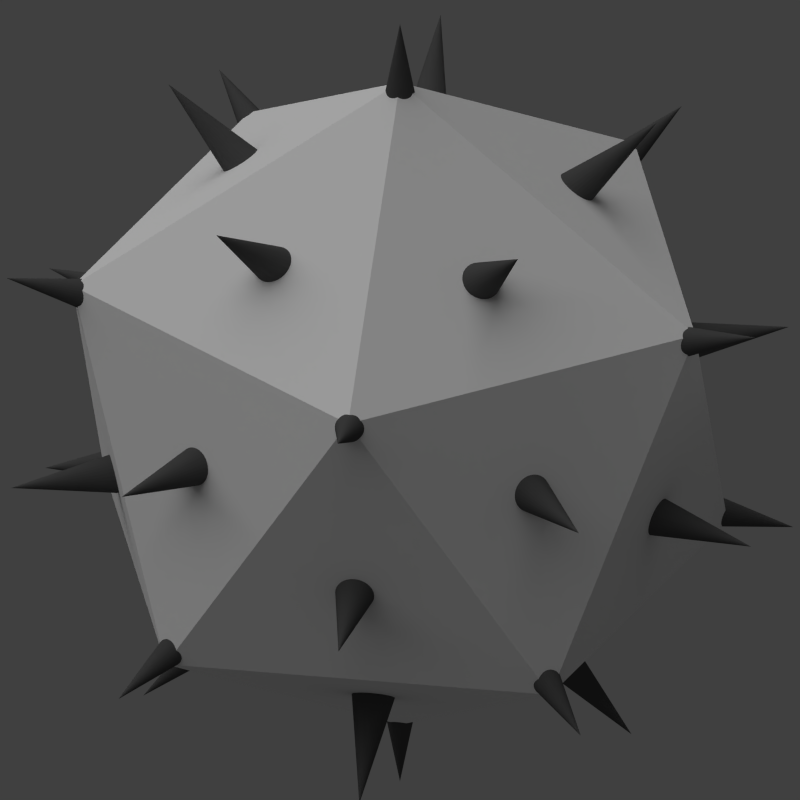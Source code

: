 # Source: Tundra_Generator.blend  (saved by Blender 2.76.0; exported with 4.5.12 LTS)
import bpy
from mathutils import Matrix  # noqa: F401  (used for matrix-valued properties, if any)

bpy.ops.wm.read_factory_settings(use_empty=True)
scene = bpy.context.scene
scene.name = 'Scene'

# ---- collections
col_collection_1 = bpy.data.collections.new('Collection 1'); scene.collection.children.link(col_collection_1)

# ---- materials (node trees are filled in below, after node groups)
mat_material_024 = bpy.data.materials.new('Material.024')
mat_material_024.alpha_threshold = 0.0
mat_material_024.use_transparent_shadow = False
mat_material_024.diffuse_color = (1.0, 1.0, 1.0, 1.0)
mat_material_024.roughness = 0.5
mat_material = bpy.data.materials.new('Material')
mat_material.alpha_threshold = 0.0
mat_material.use_transparent_shadow = False
mat_material.diffuse_color = (0.3514, 0.8, 0.7546, 1.0)
mat_material.roughness = 0.5
mat_material.line_color = (0.0, 0.0, 0.0, 1.0)
mat_material_001 = bpy.data.materials.new('Material.001')
mat_material_001.alpha_threshold = 0.0
mat_material_001.use_transparent_shadow = False
mat_material_001.diffuse_color = (0.09463, 0.09463, 0.09463, 1.0)
mat_material_001.roughness = 0.5
mat_material_002 = bpy.data.materials.new('Material.002')
mat_material_002.alpha_threshold = 0.0
mat_material_002.use_transparent_shadow = False
mat_material_002.diffuse_color = (1.0, 1.0, 1.0, 1.0)
mat_material_002.roughness = 0.5
mat_material_003 = bpy.data.materials.new('Material.003')
mat_material_003.alpha_threshold = 0.0
mat_material_003.use_transparent_shadow = False
mat_material_003.diffuse_color = (0.09463, 0.09463, 0.09463, 1.0)
mat_material_003.roughness = 0.5
mat_material_004 = bpy.data.materials.new('Material.004')
mat_material_004.alpha_threshold = 0.0
mat_material_004.use_transparent_shadow = False
mat_material_004.diffuse_color = (0.09463, 0.09463, 0.09463, 1.0)
mat_material_004.roughness = 0.5
mat_material_005 = bpy.data.materials.new('Material.005')
mat_material_005.alpha_threshold = 0.0
mat_material_005.use_transparent_shadow = False
mat_material_005.diffuse_color = (0.09463, 0.09463, 0.09463, 1.0)
mat_material_005.roughness = 0.5
mat_material_006 = bpy.data.materials.new('Material.006')
mat_material_006.alpha_threshold = 0.0
mat_material_006.use_transparent_shadow = False
mat_material_006.diffuse_color = (0.09463, 0.09463, 0.09463, 1.0)
mat_material_006.roughness = 0.5
mat_material_007 = bpy.data.materials.new('Material.007')
mat_material_007.alpha_threshold = 0.0
mat_material_007.use_transparent_shadow = False
mat_material_007.diffuse_color = (0.09463, 0.09463, 0.09463, 1.0)
mat_material_007.roughness = 0.5
mat_material_008 = bpy.data.materials.new('Material.008')
mat_material_008.alpha_threshold = 0.0
mat_material_008.use_transparent_shadow = False
mat_material_008.diffuse_color = (0.09463, 0.09463, 0.09463, 1.0)
mat_material_008.roughness = 0.5
mat_material_009 = bpy.data.materials.new('Material.009')
mat_material_009.alpha_threshold = 0.0
mat_material_009.use_transparent_shadow = False
mat_material_009.diffuse_color = (0.09463, 0.09463, 0.09463, 1.0)
mat_material_009.roughness = 0.5
mat_material_010 = bpy.data.materials.new('Material.010')
mat_material_010.alpha_threshold = 0.0
mat_material_010.use_transparent_shadow = False
mat_material_010.diffuse_color = (0.09463, 0.09463, 0.09463, 1.0)
mat_material_010.roughness = 0.5
mat_material_011 = bpy.data.materials.new('Material.011')
mat_material_011.alpha_threshold = 0.0
mat_material_011.use_transparent_shadow = False
mat_material_011.diffuse_color = (0.09463, 0.09463, 0.09463, 1.0)
mat_material_011.roughness = 0.5
mat_material_012 = bpy.data.materials.new('Material.012')
mat_material_012.alpha_threshold = 0.0
mat_material_012.use_transparent_shadow = False
mat_material_012.diffuse_color = (0.09463, 0.09463, 0.09463, 1.0)
mat_material_012.roughness = 0.5
mat_material_014 = bpy.data.materials.new('Material.014')
mat_material_014.alpha_threshold = 0.0
mat_material_014.use_transparent_shadow = False
mat_material_014.diffuse_color = (0.09463, 0.09463, 0.09463, 1.0)
mat_material_014.roughness = 0.5
mat_material_015 = bpy.data.materials.new('Material.015')
mat_material_015.alpha_threshold = 0.0
mat_material_015.use_transparent_shadow = False
mat_material_015.diffuse_color = (0.09463, 0.09463, 0.09463, 1.0)
mat_material_015.roughness = 0.5
mat_material_016 = bpy.data.materials.new('Material.016')
mat_material_016.alpha_threshold = 0.0
mat_material_016.use_transparent_shadow = False
mat_material_016.diffuse_color = (0.09463, 0.09463, 0.09463, 1.0)
mat_material_016.roughness = 0.5
mat_material_017 = bpy.data.materials.new('Material.017')
mat_material_017.alpha_threshold = 0.0
mat_material_017.use_transparent_shadow = False
mat_material_017.diffuse_color = (0.09463, 0.09463, 0.09463, 1.0)
mat_material_017.roughness = 0.5
mat_material_018 = bpy.data.materials.new('Material.018')
mat_material_018.alpha_threshold = 0.0
mat_material_018.use_transparent_shadow = False
mat_material_018.diffuse_color = (0.09463, 0.09463, 0.09463, 1.0)
mat_material_018.roughness = 0.5
mat_material_019 = bpy.data.materials.new('Material.019')
mat_material_019.alpha_threshold = 0.0
mat_material_019.use_transparent_shadow = False
mat_material_019.diffuse_color = (0.09463, 0.09463, 0.09463, 1.0)
mat_material_019.roughness = 0.5
mat_material_020 = bpy.data.materials.new('Material.020')
mat_material_020.alpha_threshold = 0.0
mat_material_020.use_transparent_shadow = False
mat_material_020.diffuse_color = (0.09463, 0.09463, 0.09463, 1.0)
mat_material_020.roughness = 0.5
mat_material_021 = bpy.data.materials.new('Material.021')
mat_material_021.alpha_threshold = 0.0
mat_material_021.use_transparent_shadow = False
mat_material_021.diffuse_color = (0.09463, 0.09463, 0.09463, 1.0)
mat_material_021.roughness = 0.5
mat_material_022 = bpy.data.materials.new('Material.022')
mat_material_022.alpha_threshold = 0.0
mat_material_022.use_transparent_shadow = False
mat_material_022.diffuse_color = (0.09463, 0.09463, 0.09463, 1.0)
mat_material_022.roughness = 0.5
mat_material_023 = bpy.data.materials.new('Material.023')
mat_material_023.alpha_threshold = 0.0
mat_material_023.use_transparent_shadow = False
mat_material_023.diffuse_color = (0.09463, 0.09463, 0.09463, 1.0)
mat_material_023.roughness = 0.5

# ---- material node trees

# ---- world
world_world = bpy.data.worlds.new('World'); scene.world = world_world
world_world.color = (0.05088, 0.05088, 0.05088)
world_world.use_sun_shadow = False
world_world.sun_shadow_jitter_overblur = 0.0
world_world.cycles.sampling_method = 'MANUAL'
world_world.cycles.sample_map_resolution = 256

# ---- cameras
cam_camera = bpy.data.cameras.new('Camera')
cam_camera.type = 'ORTHO'
cam_camera.clip_end = 100.0
cam_camera.lens = 35.0
cam_camera.sensor_width = 32.0
cam_camera.sensor_height = 18.0
cam_camera.ortho_scale = 7.0
cam_camera.dof.focus_distance = 0.0
cam_camera.dof.aperture_fstop = 128.0

# ---- lights
light_sun = bpy.data.lights.new('Sun', 'SUN')
light_sun.transmission_factor = 0.0
light_sun.angle = 1.571
light_sun.energy = 1.0
light_sun.shadow_buffer_clip_start = 0.5
light_sun.shadow_soft_size = 1.0
light_sun.shadow_cascade_max_distance = 1000.0
light_sun.cycles.use_multiple_importance_sampling = False
light_lamp = bpy.data.lights.new('Lamp', 'POINT')
light_lamp.transmission_factor = 0.0
light_lamp.cutoff_distance = 30.0
light_lamp.energy = 2.0
light_lamp.shadow_buffer_clip_start = 1.001
light_lamp.shadow_soft_size = 1.0
light_lamp.shadow_maximum_resolution = 0.006
light_lamp.use_absolute_resolution = True
light_lamp.cycles.use_multiple_importance_sampling = False

# ---- meshes
me_icosphere_004 = bpy.data.meshes.new('Icosphere.004')
me_icosphere_004.from_pydata([(0.0, 0.0, -1.0), (0.7236, -0.5257, -0.4472), (-0.2764, -0.8506, -0.4472), (-0.8944, 0.0, -0.4472), (-0.2764, 0.8506, -0.4472), (0.7236, 0.5257, -0.4472), (0.2764, -0.8506, 0.4472), (-0.7236, -0.5257, 0.4472), (-0.7236, 0.5257, 0.4472), (0.2764, 0.8506, 0.4472), (0.8944, 0.0, 0.4472), (0.0, 0.0, 1.0)], [], [(0, 1, 2), (1, 0, 5), (0, 2, 3), (0, 3, 4), (0, 4, 5), (1, 5, 10), (2, 1, 6), (3, 2, 7), (4, 3, 8), (5, 4, 9), (1, 10, 6), (2, 6, 7), (3, 7, 8), (4, 8, 9), (5, 9, 10), (6, 10, 11), (7, 6, 11), (8, 7, 11), (9, 8, 11), (10, 9, 11)])
me_icosphere_004.materials.append(mat_material_024)
me_icosphere_004.use_remesh_preserve_volume = False
me_icosphere_004.use_remesh_preserve_attributes = False
me_icosphere_004.use_mirror_vertex_groups = False
me_icosphere_004.update()
me_icosphere_002 = bpy.data.meshes.new('Icosphere.002')
me_icosphere_002.from_pydata([(0.1095, -0.3369, -0.9102), (0.4326, -0.5716, -0.6634), (-0.01394, -0.7167, -0.6634), (0.6773, -0.2347, -0.6634), (0.3542, 4.307e-10, -0.9102), (0.6773, 0.2347, -0.6634), (-0.2866, -0.2082, -0.9102), (-0.41, -0.588, -0.6634), (-0.686, -0.2082, -0.6634), (-0.2866, 0.2082, -0.9102), (-0.686, 0.2082, -0.6634), (-0.41, 0.588, -0.6634), (0.1095, 0.3369, -0.9102), (-0.01394, 0.7167, -0.6634), (0.4326, 0.5716, -0.6634), (0.8963, -0.2347, -0.3092), (0.8963, 0.2347, -0.3092), (0.9725, 4.307e-10, 0.09022), (0.0537, -0.9249, -0.3092), (0.5002, -0.7799, -0.3092), (0.3005, -0.9249, 0.09022), (-0.8631, -0.3369, -0.3092), (-0.5871, -0.7167, -0.3092), (-0.7868, -0.5716, 0.09023), (-0.5871, 0.7167, -0.3092), (-0.8631, 0.3369, -0.3092), (-0.7868, 0.5716, 0.09023), (0.5002, 0.7799, -0.3092), (0.0537, 0.9249, -0.3092), (0.3005, 0.9249, 0.09022), (0.7868, -0.5716, -0.09023), (0.8631, -0.3369, 0.3092), (0.5871, -0.7167, 0.3092), (-0.3005, -0.9249, -0.09022), (-0.0537, -0.9249, 0.3092), (-0.5002, -0.7799, 0.3092), (-0.9725, 4.307e-10, -0.09022), (-0.8963, -0.2347, 0.3092), (-0.8963, 0.2347, 0.3092), (-0.3005, 0.9249, -0.09022), (-0.5002, 0.7799, 0.3092), (-0.0537, 0.9249, 0.3092), (0.7868, 0.5716, -0.09023), (0.5871, 0.7167, 0.3092), (0.8631, 0.3369, 0.3092), (0.41, -0.588, 0.6634), (0.686, -0.2082, 0.6634), (0.2866, -0.2082, 0.9102), (-0.4326, -0.5716, 0.6634), (0.01394, -0.7167, 0.6634), (-0.1095, -0.3369, 0.9102), (-0.6773, 0.2347, 0.6634), (-0.6773, -0.2347, 0.6634), (-0.3542, 4.307e-10, 0.9102), (0.01394, 0.7167, 0.6634), (-0.4326, 0.5716, 0.6634), (-0.1095, 0.3369, 0.9102), (0.686, 0.2082, 0.6634), (0.41, 0.588, 0.6634), (0.2866, 0.2082, 0.9102)], [], [(3, 4, 5), (6, 7, 8), (9, 10, 11), (12, 13, 14), (15, 16, 17), (18, 19, 20), (21, 22, 23), (24, 25, 26), (27, 28, 29), (30, 31, 32), (33, 34, 35), (36, 37, 38), (39, 40, 41), (42, 43, 44), (45, 46, 47), (48, 49, 50), (51, 52, 53), (54, 55, 56), (57, 58, 59), (0, 1, 2)])
me_icosphere_002.materials.append(mat_material)
me_icosphere_002.use_remesh_preserve_volume = False
me_icosphere_002.use_remesh_preserve_attributes = False
me_icosphere_002.use_mirror_vertex_groups = False
me_icosphere_002.update()
me_cone = bpy.data.meshes.new('Cone')
me_cone.from_pydata([(0.0, 1.0, -1.0), (0.1951, 0.9808, -1.0), (0.3827, 0.9239, -1.0), (0.5556, 0.8315, -1.0), (0.7071, 0.7071, -1.0), (0.8315, 0.5556, -1.0), (0.9239, 0.3827, -1.0), (0.9808, 0.1951, -1.0), (1.0, 7.55e-08, -1.0), (0.0, 0.0, 1.0), (0.9808, -0.1951, -1.0), (0.9239, -0.3827, -1.0), (0.8315, -0.5556, -1.0), (0.7071, -0.7071, -1.0), (0.5556, -0.8315, -1.0), (0.3827, -0.9239, -1.0), (0.1951, -0.9808, -1.0), (-3.258e-07, -1.0, -1.0), (-0.1951, -0.9808, -1.0), (-0.3827, -0.9239, -1.0), (-0.5556, -0.8315, -1.0), (-0.7071, -0.7071, -1.0), (-0.8315, -0.5556, -1.0), (-0.9239, -0.3827, -1.0), (-0.9808, -0.1951, -1.0), (-1.0, 9.656e-07, -1.0), (-0.9808, 0.1951, -1.0), (-0.9239, 0.3827, -1.0), (-0.8315, 0.5556, -1.0), (-0.7071, 0.7071, -1.0), (-0.5556, 0.8315, -1.0), (-0.3827, 0.9239, -1.0), (-0.1951, 0.9808, -1.0)], [], [(31, 9, 32), (0, 9, 1), (30, 9, 31), (29, 9, 30), (28, 9, 29), (27, 9, 28), (26, 9, 27), (25, 9, 26), (24, 9, 25), (23, 9, 24), (22, 9, 23), (21, 9, 22), (20, 9, 21), (19, 9, 20), (18, 9, 19), (17, 9, 18), (16, 9, 17), (15, 9, 16), (14, 9, 15), (13, 9, 14), (12, 9, 13), (11, 9, 12), (10, 9, 11), (8, 9, 10), (7, 9, 8), (6, 9, 7), (5, 9, 6), (4, 9, 5), (3, 9, 4), (2, 9, 3), (32, 9, 0), (1, 9, 2), (0, 1, 2, 3, 4, 5, 6, 7, 8, 10, 11, 12, 13, 14, 15, 16, 17, 18, 19, 20, 21, 22, 23, 24, 25, 26, 27, 28, 29, 30, 31, 32)])
me_cone.materials.append(mat_material_001)
me_cone.use_remesh_preserve_volume = False
me_cone.use_remesh_preserve_attributes = False
me_cone.use_mirror_vertex_groups = False
me_cone.update()
me_icosphere = bpy.data.meshes.new('Icosphere')
me_icosphere.from_pydata([(-0.0953, -0.06924, -0.91), (-0.0953, 0.06924, -0.91), (0.0364, 0.112, -0.91), (0.1178, 0.0, -0.91), (0.0364, -0.112, -0.91), (0.6647, -0.3973, -0.4922), (0.7375, -0.3973, -0.3744), (0.7011, -0.5094, -0.3016), (0.6058, -0.5786, -0.3744), (0.5833, -0.5094, -0.4922), (-0.3042, -0.7122, -0.4922), (-0.1725, -0.755, -0.4922), (-0.15, -0.8242, -0.3744), (-0.2678, -0.8242, -0.3016), (-0.3631, -0.755, -0.3744), (-0.7713, 0.06924, -0.4922), (-0.7713, -0.06924, -0.4922), (-0.8302, -0.112, -0.3744), (-0.8666, -7.451e-09, -0.3016), (-0.8302, 0.112, -0.3744), (-0.1725, 0.755, -0.4922), (-0.3042, 0.7122, -0.4922), (-0.3631, 0.755, -0.3744), (-0.2678, 0.8242, -0.3016), (-0.15, 0.8242, -0.3744), (0.7375, 0.3973, -0.3744), (0.6647, 0.3973, -0.4922), (0.5833, 0.5094, -0.4922), (0.6058, 0.5786, -0.3744), (0.7011, 0.5094, -0.3016), (0.15, -0.8242, 0.3744), (0.2678, -0.8242, 0.3016), (0.3631, -0.755, 0.3744), (0.3042, -0.7122, 0.4922), (0.1725, -0.755, 0.4922), (-0.7375, -0.3973, 0.3744), (-0.7011, -0.5094, 0.3016), (-0.6058, -0.5786, 0.3744), (-0.5833, -0.5094, 0.4922), (-0.6647, -0.3973, 0.4922), (-0.6058, 0.5786, 0.3744), (-0.7011, 0.5094, 0.3016), (-0.7375, 0.3973, 0.3744), (-0.6647, 0.3973, 0.4922), (-0.5833, 0.5094, 0.4922), (0.3631, 0.755, 0.3744), (0.2678, 0.8242, 0.3016), (0.15, 0.8242, 0.3744), (0.1725, 0.755, 0.4922), (0.3042, 0.7122, 0.4922), (0.8302, -0.112, 0.3744), (0.8666, -7.451e-09, 0.3016), (0.8302, 0.112, 0.3744), (0.7713, 0.06924, 0.4922), (0.7713, -0.06924, 0.4922), (-0.0364, -0.112, 0.91), (0.0953, -0.06924, 0.91), (0.0953, 0.06924, 0.91), (-0.0364, 0.112, 0.91), (-0.1178, 0.0, 0.91), (-0.2366, -0.8434, -0.4925), (-0.1955, -0.8072, -0.5117), (-0.3044, -0.8214, -0.4925), (-0.3163, -0.768, -0.5117), (0.6871, -0.5433, -0.4925), (0.6327, -0.5381, -0.5117), (0.6987, -0.5789, -0.4318), (0.6533, -0.6016, -0.4038), (0.7478, -0.5433, -0.3943), (0.7406, -0.5381, -0.337), (0.7665, -0.4856, -0.4318), (0.774, -0.4354, -0.4038), (0.729, -0.4856, -0.4925), (0.7073, -0.4354, -0.5117), (0.01874, -0.05767, -1.003), (0.03336, -0.1027, -0.9696), (0.06064, 5.588e-09, -1.003), (0.108, 4.148e-10, -0.9696), (0.01874, 0.05767, -1.003), (0.03336, 0.1027, -0.9696), (-0.04906, 0.03564, -1.003), (-0.08734, 0.06346, -0.9696), (-0.04906, -0.03564, -1.003), (-0.08734, -0.06346, -0.9696), (-0.225, -0.879, -0.4318), (-0.1749, -0.8707, -0.4038), (-0.2856, -0.879, -0.3943), (-0.2829, -0.8707, -0.337), (-0.3347, -0.8434, -0.4318), (-0.3702, -0.8072, -0.4038), (-0.8752, 0.03564, -0.4925), (-0.8281, 0.06346, -0.5117), (-0.8281, -0.06346, -0.5117), (-0.8752, -0.03564, -0.4925), (-0.8821, -0.1027, -0.4038), (-0.9055, -0.05767, -0.4318), (-0.9155, -6.413e-09, -0.337), (-0.9243, -3.725e-09, -0.3943), (-0.8821, 0.1027, -0.4038), (-0.9055, 0.05767, -0.4318), (-0.2366, 0.8434, -0.4925), (-0.1955, 0.8072, -0.5117), (-0.3163, 0.768, -0.5117), (-0.3044, 0.8214, -0.4925), (-0.3702, 0.8072, -0.4038), (-0.3347, 0.8434, -0.4318), (-0.2829, 0.8707, -0.337), (-0.2856, 0.879, -0.3943), (-0.1749, 0.8707, -0.4038), (-0.225, 0.879, -0.4318), (0.7665, 0.4856, -0.4318), (0.774, 0.4354, -0.4038), (0.7073, 0.4354, -0.5117), (0.729, 0.4856, -0.4925), (0.6327, 0.5381, -0.5117), (0.6871, 0.5433, -0.4925), (0.6533, 0.6016, -0.4038), (0.6987, 0.5789, -0.4318), (0.7406, 0.5381, -0.337), (0.7478, 0.5433, -0.3943), (0.225, -0.879, 0.4318), (0.1749, -0.8707, 0.4038), (0.2829, -0.8707, 0.337), (0.2856, -0.879, 0.3943), (0.3702, -0.8072, 0.4038), (0.3347, -0.8434, 0.4318), (0.3163, -0.768, 0.5117), (0.3044, -0.8214, 0.4925), (0.1955, -0.8072, 0.5117), (0.2366, -0.8434, 0.4925), (-0.7665, -0.4856, 0.4318), (-0.774, -0.4354, 0.4038), (-0.7406, -0.5381, 0.337), (-0.7478, -0.5433, 0.3943), (-0.6533, -0.6016, 0.4038), (-0.6987, -0.5789, 0.4318), (-0.6327, -0.5381, 0.5117), (-0.6871, -0.5433, 0.4925), (-0.7073, -0.4354, 0.5117), (-0.729, -0.4856, 0.4925), (-0.6987, 0.5789, 0.4318), (-0.6533, 0.6016, 0.4038), (-0.7406, 0.5381, 0.337), (-0.7478, 0.5433, 0.3943), (-0.774, 0.4354, 0.4038), (-0.7665, 0.4856, 0.4318), (-0.7073, 0.4354, 0.5117), (-0.729, 0.4856, 0.4925), (-0.6327, 0.5381, 0.5117), (-0.6871, 0.5433, 0.4925), (0.3347, 0.8434, 0.4318), (0.3702, 0.8072, 0.4038), (0.2829, 0.8707, 0.337), (0.2856, 0.879, 0.3943), (0.1749, 0.8707, 0.4038), (0.225, 0.879, 0.4318), (0.1955, 0.8072, 0.5117), (0.2366, 0.8434, 0.4925), (0.3163, 0.768, 0.5117), (0.3044, 0.8214, 0.4925), (0.9055, -0.05767, 0.4318), (0.8821, -0.1027, 0.4038), (0.9155, -6.413e-09, 0.337), (0.9243, -3.725e-09, 0.3943), (0.8821, 0.1027, 0.4038), (0.9055, 0.05767, 0.4318), (0.8281, 0.06346, 0.5117), (0.8752, 0.03564, 0.4925), (0.8281, -0.06346, 0.5117), (0.8752, -0.03564, 0.4925), (-0.01874, -0.05767, 1.003), (-0.03336, -0.1027, 0.9696), (0.08734, -0.06346, 0.9696), (0.04906, -0.03564, 1.003), (0.08734, 0.06346, 0.9696), (0.04906, 0.03564, 1.003), (-0.03336, 0.1027, 0.9696), (-0.01874, 0.05767, 1.003), (-0.108, 4.148e-10, 0.9696), (-0.06064, 5.588e-09, 1.003), (-0.2579, -0.7082, -0.6259), (-0.3005, -0.7212, -0.5728), (-0.1106, -0.1366, -0.9527), (-0.09401, -0.2039, -0.9537), (0.009182, -0.1755, -0.9527), (-0.0438, -0.2202, -0.9537), (-0.1808, -0.7601, -0.5728), (-0.2077, -0.7245, -0.6259), (0.1959, -0.1097, -0.9537), (0.1697, -0.0455, -0.9527), (0.667, -0.4068, -0.5728), (0.6249, -0.4214, -0.6259), (0.593, -0.5087, -0.5728), (0.5939, -0.4641, -0.6259), (0.09572, -0.1474, -0.9527), (0.1649, -0.1524, -0.9537), (0.5448, -0.668, -0.4657), (0.5895, -0.6452, -0.4178), (-0.09768, -0.8685, -0.4178), (-0.04807, -0.8606, -0.4657), (-0.1181, -0.8056, -0.525), (-0.05665, -0.8342, -0.5106), (0.5691, -0.5823, -0.525), (0.5362, -0.6416, -0.5106), (0.8037, 0.3117, -0.4657), (0.7958, 0.3613, -0.4178), (0.7958, -0.3613, -0.4178), (0.8037, -0.3117, -0.4657), (0.7296, -0.3613, -0.525), (0.7759, -0.3117, -0.5106), (0.7296, 0.3613, -0.525), (0.7759, 0.3117, -0.5106), (0.1649, 0.1524, -0.9537), (0.09572, 0.1474, -0.9527), (0.593, 0.5087, -0.5728), (0.5939, 0.4641, -0.6259), (0.667, 0.4068, -0.5728), (0.6249, 0.4214, -0.6259), (0.1697, 0.0455, -0.9527), (0.1959, 0.1097, -0.9537), (-0.7532, 0.0264, -0.6259), (-0.7787, 0.06296, -0.5728), (-0.1641, 0.06296, -0.9527), (-0.223, 0.0264, -0.9537), (-0.1641, -0.06296, -0.9527), (-0.223, -0.0264, -0.9537), (-0.7787, -0.06296, -0.5728), (-0.7532, -0.0264, -0.6259), (-0.467, -0.7245, -0.4657), (-0.4315, -0.7601, -0.4178), (-0.8562, -0.1755, -0.4178), (-0.8334, -0.2202, -0.4657), (-0.8027, -0.1366, -0.525), (-0.8109, -0.2039, -0.5106), (-0.3779, -0.7212, -0.525), (-0.4445, -0.7082, -0.5106), (-0.2077, 0.7245, -0.6259), (-0.1808, 0.7601, -0.5728), (0.009182, 0.1755, -0.9527), (-0.0438, 0.2202, -0.9537), (-0.1106, 0.1366, -0.9527), (-0.09401, 0.2039, -0.9537), (-0.3005, 0.7212, -0.5728), (-0.2579, 0.7082, -0.6259), (-0.8334, 0.2202, -0.4657), (-0.8562, 0.1755, -0.4178), (-0.4315, 0.7601, -0.4178), (-0.467, 0.7245, -0.4657), (-0.3779, 0.7212, -0.525), (-0.4445, 0.7082, -0.5106), (-0.8027, 0.1366, -0.525), (-0.8109, 0.2039, -0.5106), (-0.04807, 0.8606, -0.4657), (-0.09768, 0.8685, -0.4178), (0.5895, 0.6452, -0.4178), (0.5448, 0.668, -0.4657), (0.5691, 0.5823, -0.525), (0.5362, 0.6416, -0.5106), (-0.1181, 0.8056, -0.525), (-0.05665, 0.8342, -0.5106), (0.9267, -0.1524, 0.279), (0.8949, -0.1474, 0.3404), (0.7775, -0.5087, -0.2742), (0.8254, -0.4641, -0.2513), (0.8106, -0.4068, -0.3404), (0.8393, -0.4214, -0.279), (0.928, -0.0455, 0.2742), (0.9406, -0.1097, 0.2513), (0.8254, 0.4641, -0.2513), (0.7775, 0.5087, -0.2742), (0.8949, 0.1474, 0.3404), (0.9267, 0.1524, 0.279), (0.928, 0.0455, 0.2742), (0.9406, 0.1097, 0.2513), (0.8106, 0.4068, -0.3404), (0.8393, 0.4214, -0.279), (0.1414, -0.9284, 0.279), (0.1364, -0.8967, 0.3404), (-0.2435, -0.8967, -0.2742), (-0.1863, -0.9284, -0.2513), (-0.1364, -0.8967, -0.3404), (-0.1414, -0.9284, -0.279), (0.2435, -0.8967, 0.2742), (0.1863, -0.9284, 0.2513), (0.6965, -0.6416, -0.2513), (0.724, -0.5823, -0.2742), (0.4167, -0.8056, 0.3404), (0.4313, -0.8342, 0.279), (0.33, -0.8685, 0.2742), (0.395, -0.8606, 0.2513), (0.6374, -0.6452, -0.3404), (0.6601, -0.668, -0.279), (-0.8393, -0.4214, 0.279), (-0.8106, -0.4068, 0.3404), (-0.928, -0.0455, -0.2742), (-0.9406, -0.1097, -0.2513), (-0.8949, -0.1474, -0.3404), (-0.9267, -0.1524, -0.279), (-0.7775, -0.5087, 0.2742), (-0.8254, -0.4641, 0.2513), (-0.395, -0.8606, -0.2513), (-0.33, -0.8685, -0.2742), (-0.6374, -0.6452, 0.3404), (-0.6601, -0.668, 0.279), (-0.724, -0.5823, 0.2742), (-0.6965, -0.6416, 0.2513), (-0.4167, -0.8056, -0.3404), (-0.4313, -0.8342, -0.279), (-0.6601, 0.668, 0.279), (-0.6374, 0.6452, 0.3404), (-0.33, 0.8685, -0.2742), (-0.395, 0.8606, -0.2513), (-0.4167, 0.8056, -0.3404), (-0.4313, 0.8342, -0.279), (-0.724, 0.5823, 0.2742), (-0.6965, 0.6416, 0.2513), (-0.9406, 0.1097, -0.2513), (-0.928, 0.0455, -0.2742), (-0.8106, 0.4068, 0.3404), (-0.8393, 0.4214, 0.279), (-0.7775, 0.5087, 0.2742), (-0.8254, 0.4641, 0.2513), (-0.8949, 0.1474, -0.3404), (-0.9267, 0.1524, -0.279), (0.4313, 0.8342, 0.279), (0.4167, 0.8056, 0.3404), (0.724, 0.5823, -0.2742), (0.6965, 0.6416, -0.2513), (0.6374, 0.6452, -0.3404), (0.6601, 0.668, -0.279), (0.33, 0.8685, 0.2742), (0.395, 0.8606, 0.2513), (-0.1863, 0.9284, -0.2513), (-0.2435, 0.8967, -0.2742), (0.1364, 0.8967, 0.3404), (0.1414, 0.9284, 0.279), (0.2435, 0.8967, 0.2742), (0.1863, 0.9284, 0.2513), (-0.1364, 0.8967, -0.3404), (-0.1414, 0.9284, -0.279), (0.8109, -0.2039, 0.5106), (0.8027, -0.1366, 0.525), (0.3779, -0.7212, 0.525), (0.4445, -0.7082, 0.5106), (0.4315, -0.7601, 0.4178), (0.467, -0.7245, 0.4657), (0.8562, -0.1755, 0.4178), (0.8334, -0.2202, 0.4657), (0.05665, -0.8342, 0.5106), (0.1181, -0.8056, 0.525), (-0.5691, -0.5823, 0.525), (-0.5362, -0.6416, 0.5106), (-0.5895, -0.6452, 0.4178), (-0.5448, -0.668, 0.4657), (0.09768, -0.8685, 0.4178), (0.04807, -0.8606, 0.4657), (-0.7759, -0.3117, 0.5106), (-0.7296, -0.3613, 0.525), (-0.7296, 0.3613, 0.525), (-0.7759, 0.3117, 0.5106), (-0.7958, 0.3613, 0.4178), (-0.8037, 0.3117, 0.4657), (-0.7958, -0.3613, 0.4178), (-0.8037, -0.3117, 0.4657), (-0.5362, 0.6416, 0.5106), (-0.5691, 0.5823, 0.525), (0.1181, 0.8056, 0.525), (0.05665, 0.8342, 0.5106), (0.09768, 0.8685, 0.4178), (0.04807, 0.8606, 0.4657), (-0.5895, 0.6452, 0.4178), (-0.5448, 0.668, 0.4657), (0.4445, 0.7082, 0.5106), (0.3779, 0.7212, 0.525), (0.8027, 0.1366, 0.525), (0.8109, 0.2039, 0.5106), (0.8562, 0.1755, 0.4178), (0.8334, 0.2202, 0.4657), (0.4315, 0.7601, 0.4178), (0.467, 0.7245, 0.4657), (0.0438, -0.2202, 0.9537), (-0.009182, -0.1755, 0.9527), (0.1808, -0.7601, 0.5728), (0.2077, -0.7245, 0.6259), (0.3005, -0.7212, 0.5728), (0.2579, -0.7082, 0.6259), (0.1106, -0.1366, 0.9527), (0.09401, -0.2039, 0.9537), (0.7532, 0.0264, 0.6259), (0.7787, 0.06296, 0.5728), (0.1641, 0.06296, 0.9527), (0.223, 0.0264, 0.9537), (0.1641, -0.06296, 0.9527), (0.223, -0.0264, 0.9537), (0.7787, -0.06296, 0.5728), (0.7532, -0.0264, 0.6259), (-0.1959, -0.1097, 0.9537), (-0.1697, -0.0455, 0.9527), (-0.667, -0.4068, 0.5728), (-0.6249, -0.4214, 0.6259), (-0.593, -0.5087, 0.5728), (-0.5939, -0.4641, 0.6259), (-0.09572, -0.1474, 0.9527), (-0.1649, -0.1524, 0.9537), (-0.1649, 0.1524, 0.9537), (-0.09572, 0.1474, 0.9527), (-0.593, 0.5087, 0.5728), (-0.5939, 0.4641, 0.6259), (-0.667, 0.4068, 0.5728), (-0.6249, 0.4214, 0.6259), (-0.1697, 0.0455, 0.9527), (-0.1959, 0.1097, 0.9537), (0.09401, 0.2039, 0.9537), (0.1106, 0.1366, 0.9527), (0.3005, 0.7212, 0.5728), (0.2579, 0.7082, 0.6259), (0.1808, 0.7601, 0.5728), (0.2077, 0.7245, 0.6259), (-0.009182, 0.1755, 0.9527), (0.0438, 0.2202, 0.9537)], [], [(4, 75, 77, 3), (13, 87, 85, 12), (1, 81, 83, 0), (2, 79, 81, 1), (3, 77, 79, 2), (82, 80, 78, 76, 74), (5, 73, 65, 9), (0, 83, 75, 4), (6, 71, 73, 5), (7, 69, 71, 6), (8, 67, 69, 7), (9, 65, 67, 8), (10, 63, 89, 14), (12, 85, 61, 11), (62, 60, 84, 86, 88), (14, 89, 87, 13), (90, 93, 95, 97, 99), (72, 70, 68, 66, 64), (15, 91, 98, 19), (17, 94, 92, 16), (18, 96, 94, 17), (19, 98, 96, 18), (100, 103, 105, 107, 109), (16, 92, 91, 15), (20, 101, 108, 24), (22, 104, 102, 21), (23, 106, 104, 22), (24, 108, 106, 23), (110, 113, 115, 117, 119), (21, 102, 101, 20), (25, 111, 118, 29), (27, 114, 112, 26), (28, 116, 114, 27), (29, 118, 116, 28), (120, 123, 125, 127, 129), (26, 112, 111, 25), (30, 121, 128, 34), (32, 124, 122, 31), (33, 126, 124, 32), (34, 128, 126, 33), (130, 133, 135, 137, 139), (31, 122, 121, 30), (35, 131, 138, 39), (37, 134, 132, 36), (38, 136, 134, 37), (39, 138, 136, 38), (140, 143, 145, 147, 149), (36, 132, 131, 35), (40, 141, 148, 44), (42, 144, 142, 41), (43, 146, 144, 42), (44, 148, 146, 43), (150, 153, 155, 157, 159), (41, 142, 141, 40), (45, 151, 158, 49), (47, 154, 152, 46), (48, 156, 154, 47), (49, 158, 156, 48), (160, 163, 165, 167, 169), (46, 152, 151, 45), (50, 161, 168, 54), (52, 164, 162, 51), (53, 166, 164, 52), (54, 168, 166, 53), (170, 173, 175, 177, 179), (51, 162, 161, 50), (55, 171, 178, 59), (57, 174, 172, 56), (58, 176, 174, 57), (59, 178, 176, 58), (180, 183, 185, 187), (56, 172, 171, 55), (10, 181, 186, 11), (4, 184, 182, 0), (11, 186, 184, 4), (188, 191, 193, 195), (0, 182, 181, 10), (3, 189, 194, 4), (9, 192, 190, 5), (4, 194, 192, 9), (196, 199, 201, 203), (5, 190, 189, 3), (8, 197, 202, 9), (11, 200, 198, 12), (9, 202, 200, 11), (204, 207, 209, 211), (12, 198, 197, 8), (25, 205, 210, 26), (5, 208, 206, 6), (26, 210, 208, 5), (212, 215, 217, 219), (6, 206, 205, 25), (2, 213, 218, 3), (26, 216, 214, 27), (3, 218, 216, 26), (220, 223, 225, 227), (27, 214, 213, 2), (15, 221, 226, 16), (0, 224, 222, 1), (16, 226, 224, 0), (228, 231, 233, 235), (1, 222, 221, 15), (14, 229, 234, 10), (16, 232, 230, 17), (10, 234, 232, 16), (236, 239, 241, 243), (17, 230, 229, 14), (20, 237, 242, 21), (1, 240, 238, 2), (21, 242, 240, 1), (244, 247, 249, 251), (2, 238, 237, 20), (19, 245, 250, 15), (21, 248, 246, 22), (15, 250, 248, 21), (252, 255, 257, 259), (22, 246, 245, 19), (24, 253, 258, 20), (27, 256, 254, 28), (20, 258, 256, 27), (260, 263, 265, 267), (28, 254, 253, 24), (50, 261, 266, 51), (6, 264, 262, 7), (51, 266, 264, 6), (268, 271, 273, 275), (7, 262, 261, 50), (29, 269, 274, 25), (51, 272, 270, 52), (25, 274, 272, 51), (276, 279, 281, 283), (52, 270, 269, 29), (30, 277, 282, 31), (12, 280, 278, 13), (31, 282, 280, 12), (284, 287, 289, 291), (13, 278, 277, 30), (7, 285, 290, 8), (31, 288, 286, 32), (8, 290, 288, 31), (292, 295, 297, 299), (32, 286, 285, 7), (35, 293, 298, 36), (17, 296, 294, 18), (36, 298, 296, 17), (300, 303, 305, 307), (18, 294, 293, 35), (13, 301, 306, 14), (36, 304, 302, 37), (14, 306, 304, 36), (308, 311, 313, 315), (37, 302, 301, 13), (40, 309, 314, 41), (22, 312, 310, 23), (41, 314, 312, 22), (316, 319, 321, 323), (23, 310, 309, 40), (18, 317, 322, 19), (41, 320, 318, 42), (19, 322, 320, 41), (324, 327, 329, 331), (42, 318, 317, 18), (45, 325, 330, 46), (28, 328, 326, 29), (46, 330, 328, 28), (332, 335, 337, 339), (29, 326, 325, 45), (23, 333, 338, 24), (46, 336, 334, 47), (24, 338, 336, 46), (340, 343, 345, 347), (47, 334, 333, 23), (54, 341, 346, 50), (32, 344, 342, 33), (50, 346, 344, 32), (348, 351, 353, 355), (33, 342, 341, 54), (34, 349, 354, 30), (37, 352, 350, 38), (30, 354, 352, 37), (356, 359, 361, 363), (38, 350, 349, 34), (39, 357, 362, 35), (42, 360, 358, 43), (35, 362, 360, 42), (364, 367, 369, 371), (43, 358, 357, 39), (44, 365, 370, 40), (47, 368, 366, 48), (40, 370, 368, 47), (372, 375, 377, 379), (48, 366, 365, 44), (49, 373, 378, 45), (52, 376, 374, 53), (45, 378, 376, 52), (380, 383, 385, 387), (53, 374, 373, 49), (55, 381, 386, 56), (33, 384, 382, 34), (56, 386, 384, 33), (388, 391, 393, 395), (34, 382, 381, 55), (53, 389, 394, 54), (56, 392, 390, 57), (54, 394, 392, 56), (396, 399, 401, 403), (57, 390, 389, 53), (59, 397, 402, 55), (38, 400, 398, 39), (55, 402, 400, 38), (404, 407, 409, 411), (39, 398, 397, 59), (58, 405, 410, 59), (43, 408, 406, 44), (59, 410, 408, 43), (412, 415, 417, 419), (44, 406, 405, 58), (57, 413, 418, 58), (48, 416, 414, 49), (58, 418, 416, 48), (49, 414, 413, 57), (62, 88, 89, 63), (88, 86, 87, 89), (60, 62, 63, 61), (72, 64, 65, 73), (86, 84, 85, 87), (68, 70, 71, 69), (84, 60, 61, 85), (64, 66, 67, 65), (70, 72, 73, 71), (66, 68, 69, 67), (82, 74, 75, 83), (76, 78, 79, 77), (80, 82, 83, 81), (74, 76, 77, 75), (78, 80, 81, 79), (93, 90, 91, 92), (95, 93, 92, 94), (97, 95, 94, 96), (99, 97, 96, 98), (90, 99, 98, 91), (103, 100, 101, 102), (105, 103, 102, 104), (107, 105, 104, 106), (109, 107, 106, 108), (100, 109, 108, 101), (113, 110, 111, 112), (115, 113, 112, 114), (117, 115, 114, 116), (119, 117, 116, 118), (110, 119, 118, 111), (123, 120, 121, 122), (125, 123, 122, 124), (127, 125, 124, 126), (129, 127, 126, 128), (120, 129, 128, 121), (133, 130, 131, 132), (135, 133, 132, 134), (137, 135, 134, 136), (139, 137, 136, 138), (130, 139, 138, 131), (143, 140, 141, 142), (145, 143, 142, 144), (147, 145, 144, 146), (149, 147, 146, 148), (140, 149, 148, 141), (153, 150, 151, 152), (155, 153, 152, 154), (157, 155, 154, 156), (159, 157, 156, 158), (150, 159, 158, 151), (163, 160, 161, 162), (165, 163, 162, 164), (167, 165, 164, 166), (169, 167, 166, 168), (160, 169, 168, 161), (173, 170, 171, 172), (175, 173, 172, 174), (177, 175, 174, 176), (179, 177, 176, 178), (170, 179, 178, 171), (183, 180, 181, 182), (185, 183, 182, 184), (187, 185, 184, 186), (180, 187, 186, 181), (191, 188, 189, 190), (193, 191, 190, 192), (195, 193, 192, 194), (188, 195, 194, 189), (199, 196, 197, 198), (201, 199, 198, 200), (203, 201, 200, 202), (196, 203, 202, 197), (207, 204, 205, 206), (209, 207, 206, 208), (211, 209, 208, 210), (204, 211, 210, 205), (215, 212, 213, 214), (217, 215, 214, 216), (219, 217, 216, 218), (212, 219, 218, 213), (223, 220, 221, 222), (225, 223, 222, 224), (227, 225, 224, 226), (220, 227, 226, 221), (231, 228, 229, 230), (233, 231, 230, 232), (235, 233, 232, 234), (228, 235, 234, 229), (239, 236, 237, 238), (241, 239, 238, 240), (243, 241, 240, 242), (236, 243, 242, 237), (247, 244, 245, 246), (249, 247, 246, 248), (251, 249, 248, 250), (244, 251, 250, 245), (255, 252, 253, 254), (257, 255, 254, 256), (259, 257, 256, 258), (252, 259, 258, 253), (263, 260, 261, 262), (265, 263, 262, 264), (267, 265, 264, 266), (260, 267, 266, 261), (271, 268, 269, 270), (273, 271, 270, 272), (275, 273, 272, 274), (268, 275, 274, 269), (279, 276, 277, 278), (281, 279, 278, 280), (283, 281, 280, 282), (276, 283, 282, 277), (287, 284, 285, 286), (289, 287, 286, 288), (291, 289, 288, 290), (284, 291, 290, 285), (295, 292, 293, 294), (297, 295, 294, 296), (299, 297, 296, 298), (292, 299, 298, 293), (303, 300, 301, 302), (305, 303, 302, 304), (307, 305, 304, 306), (300, 307, 306, 301), (311, 308, 309, 310), (313, 311, 310, 312), (315, 313, 312, 314), (308, 315, 314, 309), (319, 316, 317, 318), (321, 319, 318, 320), (323, 321, 320, 322), (316, 323, 322, 317), (327, 324, 325, 326), (329, 327, 326, 328), (331, 329, 328, 330), (324, 331, 330, 325), (335, 332, 333, 334), (337, 335, 334, 336), (339, 337, 336, 338), (332, 339, 338, 333), (343, 340, 341, 342), (345, 343, 342, 344), (347, 345, 344, 346), (340, 347, 346, 341), (351, 348, 349, 350), (353, 351, 350, 352), (355, 353, 352, 354), (348, 355, 354, 349), (359, 356, 357, 358), (361, 359, 358, 360), (363, 361, 360, 362), (356, 363, 362, 357), (367, 364, 365, 366), (369, 367, 366, 368), (371, 369, 368, 370), (364, 371, 370, 365), (375, 372, 373, 374), (377, 375, 374, 376), (379, 377, 376, 378), (372, 379, 378, 373), (383, 380, 381, 382), (385, 383, 382, 384), (387, 385, 384, 386), (380, 387, 386, 381), (391, 388, 389, 390), (393, 391, 390, 392), (395, 393, 392, 394), (388, 395, 394, 389), (399, 396, 397, 398), (401, 399, 398, 400), (403, 401, 400, 402), (396, 403, 402, 397), (407, 404, 405, 406), (409, 407, 406, 408), (411, 409, 408, 410), (404, 411, 410, 405), (415, 412, 413, 414), (417, 415, 414, 416), (419, 417, 416, 418), (412, 419, 418, 413), (11, 61, 63, 10)])
me_icosphere.materials.append(mat_material_002)
me_icosphere.use_remesh_preserve_volume = False
me_icosphere.use_remesh_preserve_attributes = False
me_icosphere.use_mirror_vertex_groups = False
me_icosphere.update()
me_cone_001 = bpy.data.meshes.new('Cone.001')
me_cone_001.from_pydata([(0.0, 1.0, -1.0), (0.1951, 0.9808, -1.0), (0.3827, 0.9239, -1.0), (0.5556, 0.8315, -1.0), (0.7071, 0.7071, -1.0), (0.8315, 0.5556, -1.0), (0.9239, 0.3827, -1.0), (0.9808, 0.1951, -1.0), (1.0, 7.55e-08, -1.0), (0.0, 0.0, 1.0), (0.9808, -0.1951, -1.0), (0.9239, -0.3827, -1.0), (0.8315, -0.5556, -1.0), (0.7071, -0.7071, -1.0), (0.5556, -0.8315, -1.0), (0.3827, -0.9239, -1.0), (0.1951, -0.9808, -1.0), (-3.258e-07, -1.0, -1.0), (-0.1951, -0.9808, -1.0), (-0.3827, -0.9239, -1.0), (-0.5556, -0.8315, -1.0), (-0.7071, -0.7071, -1.0), (-0.8315, -0.5556, -1.0), (-0.9239, -0.3827, -1.0), (-0.9808, -0.1951, -1.0), (-1.0, 9.656e-07, -1.0), (-0.9808, 0.1951, -1.0), (-0.9239, 0.3827, -1.0), (-0.8315, 0.5556, -1.0), (-0.7071, 0.7071, -1.0), (-0.5556, 0.8315, -1.0), (-0.3827, 0.9239, -1.0), (-0.1951, 0.9808, -1.0)], [], [(31, 9, 32), (0, 9, 1), (30, 9, 31), (29, 9, 30), (28, 9, 29), (27, 9, 28), (26, 9, 27), (25, 9, 26), (24, 9, 25), (23, 9, 24), (22, 9, 23), (21, 9, 22), (20, 9, 21), (19, 9, 20), (18, 9, 19), (17, 9, 18), (16, 9, 17), (15, 9, 16), (14, 9, 15), (13, 9, 14), (12, 9, 13), (11, 9, 12), (10, 9, 11), (8, 9, 10), (7, 9, 8), (6, 9, 7), (5, 9, 6), (4, 9, 5), (3, 9, 4), (2, 9, 3), (32, 9, 0), (1, 9, 2), (0, 1, 2, 3, 4, 5, 6, 7, 8, 10, 11, 12, 13, 14, 15, 16, 17, 18, 19, 20, 21, 22, 23, 24, 25, 26, 27, 28, 29, 30, 31, 32)])
me_cone_001.materials.append(mat_material_001)
me_cone_001.use_remesh_preserve_volume = False
me_cone_001.use_remesh_preserve_attributes = False
me_cone_001.use_mirror_vertex_groups = False
me_cone_001.update()
me_cone_002 = bpy.data.meshes.new('Cone.002')
me_cone_002.from_pydata([(0.0, 1.0, -1.0), (0.1951, 0.9808, -1.0), (0.3827, 0.9239, -1.0), (0.5556, 0.8315, -1.0), (0.7071, 0.7071, -1.0), (0.8315, 0.5556, -1.0), (0.9239, 0.3827, -1.0), (0.9808, 0.1951, -1.0), (1.0, 7.55e-08, -1.0), (0.0, 0.0, 1.0), (0.9808, -0.1951, -1.0), (0.9239, -0.3827, -1.0), (0.8315, -0.5556, -1.0), (0.7071, -0.7071, -1.0), (0.5556, -0.8315, -1.0), (0.3827, -0.9239, -1.0), (0.1951, -0.9808, -1.0), (-3.258e-07, -1.0, -1.0), (-0.1951, -0.9808, -1.0), (-0.3827, -0.9239, -1.0), (-0.5556, -0.8315, -1.0), (-0.7071, -0.7071, -1.0), (-0.8315, -0.5556, -1.0), (-0.9239, -0.3827, -1.0), (-0.9808, -0.1951, -1.0), (-1.0, 9.656e-07, -1.0), (-0.9808, 0.1951, -1.0), (-0.9239, 0.3827, -1.0), (-0.8315, 0.5556, -1.0), (-0.7071, 0.7071, -1.0), (-0.5556, 0.8315, -1.0), (-0.3827, 0.9239, -1.0), (-0.1951, 0.9808, -1.0)], [], [(31, 9, 32), (0, 9, 1), (30, 9, 31), (29, 9, 30), (28, 9, 29), (27, 9, 28), (26, 9, 27), (25, 9, 26), (24, 9, 25), (23, 9, 24), (22, 9, 23), (21, 9, 22), (20, 9, 21), (19, 9, 20), (18, 9, 19), (17, 9, 18), (16, 9, 17), (15, 9, 16), (14, 9, 15), (13, 9, 14), (12, 9, 13), (11, 9, 12), (10, 9, 11), (8, 9, 10), (7, 9, 8), (6, 9, 7), (5, 9, 6), (4, 9, 5), (3, 9, 4), (2, 9, 3), (32, 9, 0), (1, 9, 2), (0, 1, 2, 3, 4, 5, 6, 7, 8, 10, 11, 12, 13, 14, 15, 16, 17, 18, 19, 20, 21, 22, 23, 24, 25, 26, 27, 28, 29, 30, 31, 32)])
me_cone_002.materials.append(mat_material_001)
me_cone_002.use_remesh_preserve_volume = False
me_cone_002.use_remesh_preserve_attributes = False
me_cone_002.use_mirror_vertex_groups = False
me_cone_002.update()
me_cone_003 = bpy.data.meshes.new('Cone.003')
me_cone_003.from_pydata([(0.0, 1.0, -1.0), (0.1951, 0.9808, -1.0), (0.3827, 0.9239, -1.0), (0.5556, 0.8315, -1.0), (0.7071, 0.7071, -1.0), (0.8315, 0.5556, -1.0), (0.9239, 0.3827, -1.0), (0.9808, 0.1951, -1.0), (1.0, 7.55e-08, -1.0), (0.0, 0.0, 1.0), (0.9808, -0.1951, -1.0), (0.9239, -0.3827, -1.0), (0.8315, -0.5556, -1.0), (0.7071, -0.7071, -1.0), (0.5556, -0.8315, -1.0), (0.3827, -0.9239, -1.0), (0.1951, -0.9808, -1.0), (-3.258e-07, -1.0, -1.0), (-0.1951, -0.9808, -1.0), (-0.3827, -0.9239, -1.0), (-0.5556, -0.8315, -1.0), (-0.7071, -0.7071, -1.0), (-0.8315, -0.5556, -1.0), (-0.9239, -0.3827, -1.0), (-0.9808, -0.1951, -1.0), (-1.0, 9.656e-07, -1.0), (-0.9808, 0.1951, -1.0), (-0.9239, 0.3827, -1.0), (-0.8315, 0.5556, -1.0), (-0.7071, 0.7071, -1.0), (-0.5556, 0.8315, -1.0), (-0.3827, 0.9239, -1.0), (-0.1951, 0.9808, -1.0)], [], [(31, 9, 32), (0, 9, 1), (30, 9, 31), (29, 9, 30), (28, 9, 29), (27, 9, 28), (26, 9, 27), (25, 9, 26), (24, 9, 25), (23, 9, 24), (22, 9, 23), (21, 9, 22), (20, 9, 21), (19, 9, 20), (18, 9, 19), (17, 9, 18), (16, 9, 17), (15, 9, 16), (14, 9, 15), (13, 9, 14), (12, 9, 13), (11, 9, 12), (10, 9, 11), (8, 9, 10), (7, 9, 8), (6, 9, 7), (5, 9, 6), (4, 9, 5), (3, 9, 4), (2, 9, 3), (32, 9, 0), (1, 9, 2), (0, 1, 2, 3, 4, 5, 6, 7, 8, 10, 11, 12, 13, 14, 15, 16, 17, 18, 19, 20, 21, 22, 23, 24, 25, 26, 27, 28, 29, 30, 31, 32)])
me_cone_003.materials.append(mat_material_001)
me_cone_003.use_remesh_preserve_volume = False
me_cone_003.use_remesh_preserve_attributes = False
me_cone_003.use_mirror_vertex_groups = False
me_cone_003.update()
me_cone_004 = bpy.data.meshes.new('Cone.004')
me_cone_004.from_pydata([(0.0, 1.0, -1.0), (0.1951, 0.9808, -1.0), (0.3827, 0.9239, -1.0), (0.5556, 0.8315, -1.0), (0.7071, 0.7071, -1.0), (0.8315, 0.5556, -1.0), (0.9239, 0.3827, -1.0), (0.9808, 0.1951, -1.0), (1.0, 7.55e-08, -1.0), (0.0, 0.0, 1.0), (0.9808, -0.1951, -1.0), (0.9239, -0.3827, -1.0), (0.8315, -0.5556, -1.0), (0.7071, -0.7071, -1.0), (0.5556, -0.8315, -1.0), (0.3827, -0.9239, -1.0), (0.1951, -0.9808, -1.0), (-3.258e-07, -1.0, -1.0), (-0.1951, -0.9808, -1.0), (-0.3827, -0.9239, -1.0), (-0.5556, -0.8315, -1.0), (-0.7071, -0.7071, -1.0), (-0.8315, -0.5556, -1.0), (-0.9239, -0.3827, -1.0), (-0.9808, -0.1951, -1.0), (-1.0, 9.656e-07, -1.0), (-0.9808, 0.1951, -1.0), (-0.9239, 0.3827, -1.0), (-0.8315, 0.5556, -1.0), (-0.7071, 0.7071, -1.0), (-0.5556, 0.8315, -1.0), (-0.3827, 0.9239, -1.0), (-0.1951, 0.9808, -1.0)], [], [(31, 9, 32), (0, 9, 1), (30, 9, 31), (29, 9, 30), (28, 9, 29), (27, 9, 28), (26, 9, 27), (25, 9, 26), (24, 9, 25), (23, 9, 24), (22, 9, 23), (21, 9, 22), (20, 9, 21), (19, 9, 20), (18, 9, 19), (17, 9, 18), (16, 9, 17), (15, 9, 16), (14, 9, 15), (13, 9, 14), (12, 9, 13), (11, 9, 12), (10, 9, 11), (8, 9, 10), (7, 9, 8), (6, 9, 7), (5, 9, 6), (4, 9, 5), (3, 9, 4), (2, 9, 3), (32, 9, 0), (1, 9, 2), (0, 1, 2, 3, 4, 5, 6, 7, 8, 10, 11, 12, 13, 14, 15, 16, 17, 18, 19, 20, 21, 22, 23, 24, 25, 26, 27, 28, 29, 30, 31, 32)])
me_cone_004.materials.append(mat_material_001)
me_cone_004.use_remesh_preserve_volume = False
me_cone_004.use_remesh_preserve_attributes = False
me_cone_004.use_mirror_vertex_groups = False
me_cone_004.update()
me_cone_005 = bpy.data.meshes.new('Cone.005')
me_cone_005.from_pydata([(0.0, 1.0, -1.0), (0.1951, 0.9808, -1.0), (0.3827, 0.9239, -1.0), (0.5556, 0.8315, -1.0), (0.7071, 0.7071, -1.0), (0.8315, 0.5556, -1.0), (0.9239, 0.3827, -1.0), (0.9808, 0.1951, -1.0), (1.0, 7.55e-08, -1.0), (0.0, 0.0, 1.0), (0.9808, -0.1951, -1.0), (0.9239, -0.3827, -1.0), (0.8315, -0.5556, -1.0), (0.7071, -0.7071, -1.0), (0.5556, -0.8315, -1.0), (0.3827, -0.9239, -1.0), (0.1951, -0.9808, -1.0), (-3.258e-07, -1.0, -1.0), (-0.1951, -0.9808, -1.0), (-0.3827, -0.9239, -1.0), (-0.5556, -0.8315, -1.0), (-0.7071, -0.7071, -1.0), (-0.8315, -0.5556, -1.0), (-0.9239, -0.3827, -1.0), (-0.9808, -0.1951, -1.0), (-1.0, 9.656e-07, -1.0), (-0.9808, 0.1951, -1.0), (-0.9239, 0.3827, -1.0), (-0.8315, 0.5556, -1.0), (-0.7071, 0.7071, -1.0), (-0.5556, 0.8315, -1.0), (-0.3827, 0.9239, -1.0), (-0.1951, 0.9808, -1.0)], [], [(31, 9, 32), (0, 9, 1), (30, 9, 31), (29, 9, 30), (28, 9, 29), (27, 9, 28), (26, 9, 27), (25, 9, 26), (24, 9, 25), (23, 9, 24), (22, 9, 23), (21, 9, 22), (20, 9, 21), (19, 9, 20), (18, 9, 19), (17, 9, 18), (16, 9, 17), (15, 9, 16), (14, 9, 15), (13, 9, 14), (12, 9, 13), (11, 9, 12), (10, 9, 11), (8, 9, 10), (7, 9, 8), (6, 9, 7), (5, 9, 6), (4, 9, 5), (3, 9, 4), (2, 9, 3), (32, 9, 0), (1, 9, 2), (0, 1, 2, 3, 4, 5, 6, 7, 8, 10, 11, 12, 13, 14, 15, 16, 17, 18, 19, 20, 21, 22, 23, 24, 25, 26, 27, 28, 29, 30, 31, 32)])
me_cone_005.materials.append(mat_material_001)
me_cone_005.use_remesh_preserve_volume = False
me_cone_005.use_remesh_preserve_attributes = False
me_cone_005.use_mirror_vertex_groups = False
me_cone_005.update()
me_cone_006 = bpy.data.meshes.new('Cone.006')
me_cone_006.from_pydata([(0.0, 1.0, -1.0), (0.1951, 0.9808, -1.0), (0.3827, 0.9239, -1.0), (0.5556, 0.8315, -1.0), (0.7071, 0.7071, -1.0), (0.8315, 0.5556, -1.0), (0.9239, 0.3827, -1.0), (0.9808, 0.1951, -1.0), (1.0, 7.55e-08, -1.0), (0.0, 0.0, 1.0), (0.9808, -0.1951, -1.0), (0.9239, -0.3827, -1.0), (0.8315, -0.5556, -1.0), (0.7071, -0.7071, -1.0), (0.5556, -0.8315, -1.0), (0.3827, -0.9239, -1.0), (0.1951, -0.9808, -1.0), (-3.258e-07, -1.0, -1.0), (-0.1951, -0.9808, -1.0), (-0.3827, -0.9239, -1.0), (-0.5556, -0.8315, -1.0), (-0.7071, -0.7071, -1.0), (-0.8315, -0.5556, -1.0), (-0.9239, -0.3827, -1.0), (-0.9808, -0.1951, -1.0), (-1.0, 9.656e-07, -1.0), (-0.9808, 0.1951, -1.0), (-0.9239, 0.3827, -1.0), (-0.8315, 0.5556, -1.0), (-0.7071, 0.7071, -1.0), (-0.5556, 0.8315, -1.0), (-0.3827, 0.9239, -1.0), (-0.1951, 0.9808, -1.0)], [], [(31, 9, 32), (0, 9, 1), (30, 9, 31), (29, 9, 30), (28, 9, 29), (27, 9, 28), (26, 9, 27), (25, 9, 26), (24, 9, 25), (23, 9, 24), (22, 9, 23), (21, 9, 22), (20, 9, 21), (19, 9, 20), (18, 9, 19), (17, 9, 18), (16, 9, 17), (15, 9, 16), (14, 9, 15), (13, 9, 14), (12, 9, 13), (11, 9, 12), (10, 9, 11), (8, 9, 10), (7, 9, 8), (6, 9, 7), (5, 9, 6), (4, 9, 5), (3, 9, 4), (2, 9, 3), (32, 9, 0), (1, 9, 2), (0, 1, 2, 3, 4, 5, 6, 7, 8, 10, 11, 12, 13, 14, 15, 16, 17, 18, 19, 20, 21, 22, 23, 24, 25, 26, 27, 28, 29, 30, 31, 32)])
me_cone_006.materials.append(mat_material_001)
me_cone_006.use_remesh_preserve_volume = False
me_cone_006.use_remesh_preserve_attributes = False
me_cone_006.use_mirror_vertex_groups = False
me_cone_006.update()
me_cone_007 = bpy.data.meshes.new('Cone.007')
me_cone_007.from_pydata([(0.0, 1.0, -1.0), (0.1951, 0.9808, -1.0), (0.3827, 0.9239, -1.0), (0.5556, 0.8315, -1.0), (0.7071, 0.7071, -1.0), (0.8315, 0.5556, -1.0), (0.9239, 0.3827, -1.0), (0.9808, 0.1951, -1.0), (1.0, 7.55e-08, -1.0), (0.0, 0.0, 1.0), (0.9808, -0.1951, -1.0), (0.9239, -0.3827, -1.0), (0.8315, -0.5556, -1.0), (0.7071, -0.7071, -1.0), (0.5556, -0.8315, -1.0), (0.3827, -0.9239, -1.0), (0.1951, -0.9808, -1.0), (-3.258e-07, -1.0, -1.0), (-0.1951, -0.9808, -1.0), (-0.3827, -0.9239, -1.0), (-0.5556, -0.8315, -1.0), (-0.7071, -0.7071, -1.0), (-0.8315, -0.5556, -1.0), (-0.9239, -0.3827, -1.0), (-0.9808, -0.1951, -1.0), (-1.0, 9.656e-07, -1.0), (-0.9808, 0.1951, -1.0), (-0.9239, 0.3827, -1.0), (-0.8315, 0.5556, -1.0), (-0.7071, 0.7071, -1.0), (-0.5556, 0.8315, -1.0), (-0.3827, 0.9239, -1.0), (-0.1951, 0.9808, -1.0)], [], [(31, 9, 32), (0, 9, 1), (30, 9, 31), (29, 9, 30), (28, 9, 29), (27, 9, 28), (26, 9, 27), (25, 9, 26), (24, 9, 25), (23, 9, 24), (22, 9, 23), (21, 9, 22), (20, 9, 21), (19, 9, 20), (18, 9, 19), (17, 9, 18), (16, 9, 17), (15, 9, 16), (14, 9, 15), (13, 9, 14), (12, 9, 13), (11, 9, 12), (10, 9, 11), (8, 9, 10), (7, 9, 8), (6, 9, 7), (5, 9, 6), (4, 9, 5), (3, 9, 4), (2, 9, 3), (32, 9, 0), (1, 9, 2), (0, 1, 2, 3, 4, 5, 6, 7, 8, 10, 11, 12, 13, 14, 15, 16, 17, 18, 19, 20, 21, 22, 23, 24, 25, 26, 27, 28, 29, 30, 31, 32)])
me_cone_007.materials.append(mat_material_001)
me_cone_007.use_remesh_preserve_volume = False
me_cone_007.use_remesh_preserve_attributes = False
me_cone_007.use_mirror_vertex_groups = False
me_cone_007.update()
me_cone_008 = bpy.data.meshes.new('Cone.008')
me_cone_008.from_pydata([(0.0, 1.0, -1.0), (0.1951, 0.9808, -1.0), (0.3827, 0.9239, -1.0), (0.5556, 0.8315, -1.0), (0.7071, 0.7071, -1.0), (0.8315, 0.5556, -1.0), (0.9239, 0.3827, -1.0), (0.9808, 0.1951, -1.0), (1.0, 7.55e-08, -1.0), (0.0, 0.0, 1.0), (0.9808, -0.1951, -1.0), (0.9239, -0.3827, -1.0), (0.8315, -0.5556, -1.0), (0.7071, -0.7071, -1.0), (0.5556, -0.8315, -1.0), (0.3827, -0.9239, -1.0), (0.1951, -0.9808, -1.0), (-3.258e-07, -1.0, -1.0), (-0.1951, -0.9808, -1.0), (-0.3827, -0.9239, -1.0), (-0.5556, -0.8315, -1.0), (-0.7071, -0.7071, -1.0), (-0.8315, -0.5556, -1.0), (-0.9239, -0.3827, -1.0), (-0.9808, -0.1951, -1.0), (-1.0, 9.656e-07, -1.0), (-0.9808, 0.1951, -1.0), (-0.9239, 0.3827, -1.0), (-0.8315, 0.5556, -1.0), (-0.7071, 0.7071, -1.0), (-0.5556, 0.8315, -1.0), (-0.3827, 0.9239, -1.0), (-0.1951, 0.9808, -1.0)], [], [(31, 9, 32), (0, 9, 1), (30, 9, 31), (29, 9, 30), (28, 9, 29), (27, 9, 28), (26, 9, 27), (25, 9, 26), (24, 9, 25), (23, 9, 24), (22, 9, 23), (21, 9, 22), (20, 9, 21), (19, 9, 20), (18, 9, 19), (17, 9, 18), (16, 9, 17), (15, 9, 16), (14, 9, 15), (13, 9, 14), (12, 9, 13), (11, 9, 12), (10, 9, 11), (8, 9, 10), (7, 9, 8), (6, 9, 7), (5, 9, 6), (4, 9, 5), (3, 9, 4), (2, 9, 3), (32, 9, 0), (1, 9, 2), (0, 1, 2, 3, 4, 5, 6, 7, 8, 10, 11, 12, 13, 14, 15, 16, 17, 18, 19, 20, 21, 22, 23, 24, 25, 26, 27, 28, 29, 30, 31, 32)])
me_cone_008.materials.append(mat_material_001)
me_cone_008.use_remesh_preserve_volume = False
me_cone_008.use_remesh_preserve_attributes = False
me_cone_008.use_mirror_vertex_groups = False
me_cone_008.update()
me_cone_009 = bpy.data.meshes.new('Cone.009')
me_cone_009.from_pydata([(0.0, 1.0, -1.0), (0.1951, 0.9808, -1.0), (0.3827, 0.9239, -1.0), (0.5556, 0.8315, -1.0), (0.7071, 0.7071, -1.0), (0.8315, 0.5556, -1.0), (0.9239, 0.3827, -1.0), (0.9808, 0.1951, -1.0), (1.0, 7.55e-08, -1.0), (0.0, 0.0, 1.0), (0.9808, -0.1951, -1.0), (0.9239, -0.3827, -1.0), (0.8315, -0.5556, -1.0), (0.7071, -0.7071, -1.0), (0.5556, -0.8315, -1.0), (0.3827, -0.9239, -1.0), (0.1951, -0.9808, -1.0), (-3.258e-07, -1.0, -1.0), (-0.1951, -0.9808, -1.0), (-0.3827, -0.9239, -1.0), (-0.5556, -0.8315, -1.0), (-0.7071, -0.7071, -1.0), (-0.8315, -0.5556, -1.0), (-0.9239, -0.3827, -1.0), (-0.9808, -0.1951, -1.0), (-1.0, 9.656e-07, -1.0), (-0.9808, 0.1951, -1.0), (-0.9239, 0.3827, -1.0), (-0.8315, 0.5556, -1.0), (-0.7071, 0.7071, -1.0), (-0.5556, 0.8315, -1.0), (-0.3827, 0.9239, -1.0), (-0.1951, 0.9808, -1.0)], [], [(31, 9, 32), (0, 9, 1), (30, 9, 31), (29, 9, 30), (28, 9, 29), (27, 9, 28), (26, 9, 27), (25, 9, 26), (24, 9, 25), (23, 9, 24), (22, 9, 23), (21, 9, 22), (20, 9, 21), (19, 9, 20), (18, 9, 19), (17, 9, 18), (16, 9, 17), (15, 9, 16), (14, 9, 15), (13, 9, 14), (12, 9, 13), (11, 9, 12), (10, 9, 11), (8, 9, 10), (7, 9, 8), (6, 9, 7), (5, 9, 6), (4, 9, 5), (3, 9, 4), (2, 9, 3), (32, 9, 0), (1, 9, 2), (0, 1, 2, 3, 4, 5, 6, 7, 8, 10, 11, 12, 13, 14, 15, 16, 17, 18, 19, 20, 21, 22, 23, 24, 25, 26, 27, 28, 29, 30, 31, 32)])
me_cone_009.materials.append(mat_material_001)
me_cone_009.use_remesh_preserve_volume = False
me_cone_009.use_remesh_preserve_attributes = False
me_cone_009.use_mirror_vertex_groups = False
me_cone_009.update()
me_cone_010 = bpy.data.meshes.new('Cone.010')
me_cone_010.from_pydata([(0.0, 1.0, -1.0), (0.1951, 0.9808, -1.0), (0.3827, 0.9239, -1.0), (0.5556, 0.8315, -1.0), (0.7071, 0.7071, -1.0), (0.8315, 0.5556, -1.0), (0.9239, 0.3827, -1.0), (0.9808, 0.1951, -1.0), (1.0, 7.55e-08, -1.0), (0.0, 0.0, 1.0), (0.9808, -0.1951, -1.0), (0.9239, -0.3827, -1.0), (0.8315, -0.5556, -1.0), (0.7071, -0.7071, -1.0), (0.5556, -0.8315, -1.0), (0.3827, -0.9239, -1.0), (0.1951, -0.9808, -1.0), (-3.258e-07, -1.0, -1.0), (-0.1951, -0.9808, -1.0), (-0.3827, -0.9239, -1.0), (-0.5556, -0.8315, -1.0), (-0.7071, -0.7071, -1.0), (-0.8315, -0.5556, -1.0), (-0.9239, -0.3827, -1.0), (-0.9808, -0.1951, -1.0), (-1.0, 9.656e-07, -1.0), (-0.9808, 0.1951, -1.0), (-0.9239, 0.3827, -1.0), (-0.8315, 0.5556, -1.0), (-0.7071, 0.7071, -1.0), (-0.5556, 0.8315, -1.0), (-0.3827, 0.9239, -1.0), (-0.1951, 0.9808, -1.0)], [], [(31, 9, 32), (0, 9, 1), (30, 9, 31), (29, 9, 30), (28, 9, 29), (27, 9, 28), (26, 9, 27), (25, 9, 26), (24, 9, 25), (23, 9, 24), (22, 9, 23), (21, 9, 22), (20, 9, 21), (19, 9, 20), (18, 9, 19), (17, 9, 18), (16, 9, 17), (15, 9, 16), (14, 9, 15), (13, 9, 14), (12, 9, 13), (11, 9, 12), (10, 9, 11), (8, 9, 10), (7, 9, 8), (6, 9, 7), (5, 9, 6), (4, 9, 5), (3, 9, 4), (2, 9, 3), (32, 9, 0), (1, 9, 2), (0, 1, 2, 3, 4, 5, 6, 7, 8, 10, 11, 12, 13, 14, 15, 16, 17, 18, 19, 20, 21, 22, 23, 24, 25, 26, 27, 28, 29, 30, 31, 32)])
me_cone_010.materials.append(mat_material_001)
me_cone_010.use_remesh_preserve_volume = False
me_cone_010.use_remesh_preserve_attributes = False
me_cone_010.use_mirror_vertex_groups = False
me_cone_010.update()
me_cone_011 = bpy.data.meshes.new('Cone.011')
me_cone_011.from_pydata([(0.0, 1.0, -1.0), (0.1951, 0.9808, -1.0), (0.3827, 0.9239, -1.0), (0.5556, 0.8315, -1.0), (0.7071, 0.7071, -1.0), (0.8315, 0.5556, -1.0), (0.9239, 0.3827, -1.0), (0.9808, 0.1951, -1.0), (1.0, 7.55e-08, -1.0), (0.0, 0.0, 1.0), (0.9808, -0.1951, -1.0), (0.9239, -0.3827, -1.0), (0.8315, -0.5556, -1.0), (0.7071, -0.7071, -1.0), (0.5556, -0.8315, -1.0), (0.3827, -0.9239, -1.0), (0.1951, -0.9808, -1.0), (-3.258e-07, -1.0, -1.0), (-0.1951, -0.9808, -1.0), (-0.3827, -0.9239, -1.0), (-0.5556, -0.8315, -1.0), (-0.7071, -0.7071, -1.0), (-0.8315, -0.5556, -1.0), (-0.9239, -0.3827, -1.0), (-0.9808, -0.1951, -1.0), (-1.0, 9.656e-07, -1.0), (-0.9808, 0.1951, -1.0), (-0.9239, 0.3827, -1.0), (-0.8315, 0.5556, -1.0), (-0.7071, 0.7071, -1.0), (-0.5556, 0.8315, -1.0), (-0.3827, 0.9239, -1.0), (-0.1951, 0.9808, -1.0)], [], [(31, 9, 32), (0, 9, 1), (30, 9, 31), (29, 9, 30), (28, 9, 29), (27, 9, 28), (26, 9, 27), (25, 9, 26), (24, 9, 25), (23, 9, 24), (22, 9, 23), (21, 9, 22), (20, 9, 21), (19, 9, 20), (18, 9, 19), (17, 9, 18), (16, 9, 17), (15, 9, 16), (14, 9, 15), (13, 9, 14), (12, 9, 13), (11, 9, 12), (10, 9, 11), (8, 9, 10), (7, 9, 8), (6, 9, 7), (5, 9, 6), (4, 9, 5), (3, 9, 4), (2, 9, 3), (32, 9, 0), (1, 9, 2), (0, 1, 2, 3, 4, 5, 6, 7, 8, 10, 11, 12, 13, 14, 15, 16, 17, 18, 19, 20, 21, 22, 23, 24, 25, 26, 27, 28, 29, 30, 31, 32)])
me_cone_011.materials.append(mat_material_001)
me_cone_011.use_remesh_preserve_volume = False
me_cone_011.use_remesh_preserve_attributes = False
me_cone_011.use_mirror_vertex_groups = False
me_cone_011.update()
me_icosphere_003 = bpy.data.meshes.new('Icosphere.003')
me_icosphere_003.from_pydata([(0.0, 0.0, -1.0), (0.7236, -0.5257, -0.4472), (-0.2764, -0.8506, -0.4472), (-0.8944, 0.0, -0.4472), (-0.2764, 0.8506, -0.4472), (0.7236, 0.5257, -0.4472), (0.2764, -0.8506, 0.4472), (-0.7236, -0.5257, 0.4472), (-0.7236, 0.5257, 0.4472), (0.2764, 0.8506, 0.4472), (0.8944, 0.0, 0.4472), (0.0, 0.0, 1.0), (0.108, -0.3323, -0.8979), (0.0, 0.0, -1.0), (0.7236, -0.5257, -0.4472), (0.4267, -0.5639, -0.6544), (-0.2764, -0.8506, -0.4472), (-0.01375, -0.707, -0.6544), (0.6681, -0.2316, -0.6544), (0.7236, -0.5257, -0.4472), (0.0, 0.0, -1.0), (0.3494, 6.139e-10, -0.8979), (0.7236, 0.5257, -0.4472), (0.6681, 0.2316, -0.6544), (-0.2827, -0.2054, -0.8979), (0.0, 0.0, -1.0), (-0.2764, -0.8506, -0.4472), (-0.4044, -0.5801, -0.6544), (-0.8944, 0.0, -0.4472), (-0.6766, -0.2054, -0.6544), (-0.2827, 0.2054, -0.8979), (0.0, 0.0, -1.0), (-0.8944, 0.0, -0.4472), (-0.6766, 0.2054, -0.6544), (-0.2764, 0.8506, -0.4472), (-0.4044, 0.5801, -0.6544), (0.108, 0.3323, -0.8979), (0.0, 0.0, -1.0), (-0.2764, 0.8506, -0.4472), (-0.01375, 0.707, -0.6544), (0.7236, 0.5257, -0.4472), (0.4267, 0.5639, -0.6544), (0.8841, -0.2316, -0.305), (0.7236, -0.5257, -0.4472), (0.7236, 0.5257, -0.4472), (0.8841, 0.2316, -0.305), (0.8944, 0.0, 0.4472), (0.9593, 6.139e-10, 0.089), (0.05297, -0.9124, -0.305), (-0.2764, -0.8506, -0.4472), (0.7236, -0.5257, -0.4472), (0.4934, -0.7693, -0.305), (0.2764, -0.8506, 0.4472), (0.2964, -0.9124, 0.089), (-0.8513, -0.3323, -0.305), (-0.8944, 0.0, -0.4472), (-0.2764, -0.8506, -0.4472), (-0.5791, -0.707, -0.305), (-0.7236, -0.5257, 0.4472), (-0.7761, -0.5639, 0.089), (-0.5791, 0.707, -0.305), (-0.2764, 0.8506, -0.4472), (-0.8944, 0.0, -0.4472), (-0.8513, 0.3323, -0.305), (-0.7236, 0.5257, 0.4472), (-0.7761, 0.5639, 0.089), (0.4934, 0.7693, -0.305), (0.7236, 0.5257, -0.4472), (-0.2764, 0.8506, -0.4472), (0.05297, 0.9124, -0.305), (0.2764, 0.8506, 0.4472), (0.2964, 0.9124, 0.089), (0.7761, -0.5639, -0.089), (0.7236, -0.5257, -0.4472), (0.8944, 0.0, 0.4472), (0.8513, -0.3323, 0.305), (0.2764, -0.8506, 0.4472), (0.5791, -0.707, 0.305), (-0.2964, -0.9124, -0.089), (-0.2764, -0.8506, -0.4472), (0.2764, -0.8506, 0.4472), (-0.05297, -0.9124, 0.305), (-0.7236, -0.5257, 0.4472), (-0.4934, -0.7693, 0.305), (-0.9593, 6.139e-10, -0.089), (-0.8944, 0.0, -0.4472), (-0.7236, -0.5257, 0.4472), (-0.8841, -0.2316, 0.305), (-0.7236, 0.5257, 0.4472), (-0.8841, 0.2316, 0.305), (-0.2964, 0.9124, -0.089), (-0.2764, 0.8506, -0.4472), (-0.7236, 0.5257, 0.4472), (-0.4934, 0.7693, 0.305), (0.2764, 0.8506, 0.4472), (-0.05297, 0.9124, 0.305), (0.7761, 0.5639, -0.089), (0.7236, 0.5257, -0.4472), (0.2764, 0.8506, 0.4472), (0.5791, 0.707, 0.305), (0.8944, 0.0, 0.4472), (0.8513, 0.3323, 0.305), (0.4044, -0.5801, 0.6544), (0.2764, -0.8506, 0.4472), (0.8944, 0.0, 0.4472), (0.6766, -0.2054, 0.6544), (0.0, 0.0, 1.0), (0.2827, -0.2054, 0.8979), (-0.4267, -0.5639, 0.6544), (-0.7236, -0.5257, 0.4472), (0.2764, -0.8506, 0.4472), (0.01375, -0.707, 0.6544), (0.0, 0.0, 1.0), (-0.108, -0.3323, 0.8979), (-0.6681, 0.2316, 0.6544), (-0.7236, 0.5257, 0.4472), (-0.7236, -0.5257, 0.4472), (-0.6681, -0.2316, 0.6544), (0.0, 0.0, 1.0), (-0.3494, 6.139e-10, 0.8979), (0.01375, 0.707, 0.6544), (0.2764, 0.8506, 0.4472), (-0.7236, 0.5257, 0.4472), (-0.4267, 0.5639, 0.6544), (0.0, 0.0, 1.0), (-0.108, 0.3323, 0.8979), (0.6766, 0.2054, 0.6544), (0.8944, 0.0, 0.4472), (0.2764, 0.8506, 0.4472), (0.4044, 0.5801, 0.6544), (0.0, 0.0, 1.0), (0.2827, 0.2054, 0.8979), (0.108, -0.3323, -0.8979), (0.4267, -0.5639, -0.6544), (-0.01375, -0.707, -0.6544), (0.6681, -0.2316, -0.6544), (0.3494, 6.139e-10, -0.8979), (0.6681, 0.2316, -0.6544), (-0.2827, -0.2054, -0.8979), (-0.4044, -0.5801, -0.6544), (-0.6766, -0.2054, -0.6544), (-0.2827, 0.2054, -0.8979), (-0.6766, 0.2054, -0.6544), (-0.4044, 0.5801, -0.6544), (0.108, 0.3323, -0.8979), (-0.01375, 0.707, -0.6544), (0.4267, 0.5639, -0.6544), (0.8841, -0.2316, -0.305), (0.8841, 0.2316, -0.305), (0.9593, 6.139e-10, 0.089), (0.05297, -0.9124, -0.305), (0.4934, -0.7693, -0.305), (0.2964, -0.9124, 0.089), (-0.8513, -0.3323, -0.305), (-0.5791, -0.707, -0.305), (-0.7761, -0.5639, 0.089), (-0.5791, 0.707, -0.305), (-0.8513, 0.3323, -0.305), (-0.7761, 0.5639, 0.089), (0.4934, 0.7693, -0.305), (0.05297, 0.9124, -0.305), (0.2964, 0.9124, 0.089), (0.7761, -0.5639, -0.089), (0.8513, -0.3323, 0.305), (0.5791, -0.707, 0.305), (-0.2964, -0.9124, -0.089), (-0.05297, -0.9124, 0.305), (-0.4934, -0.7693, 0.305), (-0.9593, 6.139e-10, -0.089), (-0.8841, -0.2316, 0.305), (-0.8841, 0.2316, 0.305), (-0.2964, 0.9124, -0.089), (-0.4934, 0.7693, 0.305), (-0.05297, 0.9124, 0.305), (0.7761, 0.5639, -0.089), (0.5791, 0.707, 0.305), (0.8513, 0.3323, 0.305), (0.4044, -0.5801, 0.6544), (0.6766, -0.2054, 0.6544), (0.2827, -0.2054, 0.8979), (-0.4267, -0.5639, 0.6544), (0.01375, -0.707, 0.6544), (-0.108, -0.3323, 0.8979), (-0.6681, 0.2316, 0.6544), (-0.6681, -0.2316, 0.6544), (-0.3494, 6.139e-10, 0.8979), (0.01375, 0.707, 0.6544), (-0.4267, 0.5639, 0.6544), (-0.108, 0.3323, 0.8979), (0.6766, 0.2054, 0.6544), (0.4044, 0.5801, 0.6544), (0.2827, 0.2054, 0.8979)], [], [(0, 13, 16, 2), (2, 16, 14, 1), (18, 21, 23), (1, 14, 13, 0), (1, 19, 22, 5), (5, 22, 20, 0), (24, 27, 29), (0, 20, 19, 1), (0, 25, 28, 3), (3, 28, 26, 2), (30, 33, 35), (2, 26, 25, 0), (0, 31, 34, 4), (4, 34, 32, 3), (36, 39, 41), (3, 32, 31, 0), (0, 37, 40, 5), (5, 40, 38, 4), (42, 45, 47), (4, 38, 37, 0), (1, 43, 46, 10), (10, 46, 44, 5), (48, 51, 53), (5, 44, 43, 1), (2, 49, 52, 6), (6, 52, 50, 1), (54, 57, 59), (1, 50, 49, 2), (3, 55, 58, 7), (7, 58, 56, 2), (60, 63, 65), (2, 56, 55, 3), (4, 61, 64, 8), (8, 64, 62, 3), (66, 69, 71), (3, 62, 61, 4), (5, 67, 70, 9), (9, 70, 68, 4), (72, 75, 77), (4, 68, 67, 5), (1, 73, 76, 6), (6, 76, 74, 10), (78, 81, 83), (10, 74, 73, 1), (2, 79, 82, 7), (7, 82, 80, 6), (84, 87, 89), (6, 80, 79, 2), (3, 85, 88, 8), (8, 88, 86, 7), (90, 93, 95), (7, 86, 85, 3), (4, 91, 94, 9), (9, 94, 92, 8), (96, 99, 101), (8, 92, 91, 4), (5, 97, 100, 10), (10, 100, 98, 9), (102, 105, 107), (9, 98, 97, 5), (6, 103, 106, 11), (11, 106, 104, 10), (108, 111, 113), (10, 104, 103, 6), (7, 109, 112, 11), (11, 112, 110, 6), (114, 117, 119), (6, 110, 109, 7), (8, 115, 118, 11), (11, 118, 116, 7), (120, 123, 125), (7, 116, 115, 8), (9, 121, 124, 11), (11, 124, 122, 8), (126, 129, 131), (8, 122, 121, 9), (10, 127, 130, 11), (11, 130, 128, 9), (9, 128, 127, 10), (15, 12, 13, 14), (17, 15, 14, 16), (12, 17, 16, 13), (21, 18, 19, 20), (23, 21, 20, 22), (18, 23, 22, 19), (27, 24, 25, 26), (29, 27, 26, 28), (24, 29, 28, 25), (33, 30, 31, 32), (35, 33, 32, 34), (30, 35, 34, 31), (39, 36, 37, 38), (41, 39, 38, 40), (36, 41, 40, 37), (45, 42, 43, 44), (47, 45, 44, 46), (42, 47, 46, 43), (51, 48, 49, 50), (53, 51, 50, 52), (48, 53, 52, 49), (57, 54, 55, 56), (59, 57, 56, 58), (54, 59, 58, 55), (63, 60, 61, 62), (65, 63, 62, 64), (60, 65, 64, 61), (69, 66, 67, 68), (71, 69, 68, 70), (66, 71, 70, 67), (75, 72, 73, 74), (77, 75, 74, 76), (72, 77, 76, 73), (81, 78, 79, 80), (83, 81, 80, 82), (78, 83, 82, 79), (87, 84, 85, 86), (89, 87, 86, 88), (84, 89, 88, 85), (93, 90, 91, 92), (95, 93, 92, 94), (90, 95, 94, 91), (99, 96, 97, 98), (101, 99, 98, 100), (96, 101, 100, 97), (105, 102, 103, 104), (107, 105, 104, 106), (102, 107, 106, 103), (111, 108, 109, 110), (113, 111, 110, 112), (108, 113, 112, 109), (117, 114, 115, 116), (119, 117, 116, 118), (114, 119, 118, 115), (123, 120, 121, 122), (125, 123, 122, 124), (120, 125, 124, 121), (129, 126, 127, 128), (131, 129, 128, 130), (126, 131, 130, 127), (12, 15, 17), (135, 136, 137), (138, 139, 140), (141, 142, 143), (144, 145, 146), (147, 148, 149), (150, 151, 152), (153, 154, 155), (156, 157, 158), (159, 160, 161), (162, 163, 164), (165, 166, 167), (168, 169, 170), (171, 172, 173), (174, 175, 176), (177, 178, 179), (180, 181, 182), (183, 184, 185), (186, 187, 188), (189, 190, 191), (132, 133, 134)])
me_icosphere_003.materials.append(mat_material_001)
me_icosphere_003.use_remesh_preserve_volume = False
me_icosphere_003.use_remesh_preserve_attributes = False
me_icosphere_003.use_mirror_vertex_groups = False
me_icosphere_003.update()
me_cone_012 = bpy.data.meshes.new('Cone.012')
me_cone_012.from_pydata([(0.0, 1.0, -1.0), (0.1951, 0.9808, -1.0), (0.3827, 0.9239, -1.0), (0.5556, 0.8315, -1.0), (0.7071, 0.7071, -1.0), (0.8315, 0.5556, -1.0), (0.9239, 0.3827, -1.0), (0.9808, 0.1951, -1.0), (1.0, 7.55e-08, -1.0), (0.0, 0.0, 1.0), (0.9808, -0.1951, -1.0), (0.9239, -0.3827, -1.0), (0.8315, -0.5556, -1.0), (0.7071, -0.7071, -1.0), (0.5556, -0.8315, -1.0), (0.3827, -0.9239, -1.0), (0.1951, -0.9808, -1.0), (-3.258e-07, -1.0, -1.0), (-0.1951, -0.9808, -1.0), (-0.3827, -0.9239, -1.0), (-0.5556, -0.8315, -1.0), (-0.7071, -0.7071, -1.0), (-0.8315, -0.5556, -1.0), (-0.9239, -0.3827, -1.0), (-0.9808, -0.1951, -1.0), (-1.0, 9.656e-07, -1.0), (-0.9808, 0.1951, -1.0), (-0.9239, 0.3827, -1.0), (-0.8315, 0.5556, -1.0), (-0.7071, 0.7071, -1.0), (-0.5556, 0.8315, -1.0), (-0.3827, 0.9239, -1.0), (-0.1951, 0.9808, -1.0)], [], [(31, 9, 32), (0, 9, 1), (30, 9, 31), (29, 9, 30), (28, 9, 29), (27, 9, 28), (26, 9, 27), (25, 9, 26), (24, 9, 25), (23, 9, 24), (22, 9, 23), (21, 9, 22), (20, 9, 21), (19, 9, 20), (18, 9, 19), (17, 9, 18), (16, 9, 17), (15, 9, 16), (14, 9, 15), (13, 9, 14), (12, 9, 13), (11, 9, 12), (10, 9, 11), (8, 9, 10), (7, 9, 8), (6, 9, 7), (5, 9, 6), (4, 9, 5), (3, 9, 4), (2, 9, 3), (32, 9, 0), (1, 9, 2), (0, 1, 2, 3, 4, 5, 6, 7, 8, 10, 11, 12, 13, 14, 15, 16, 17, 18, 19, 20, 21, 22, 23, 24, 25, 26, 27, 28, 29, 30, 31, 32)])
me_cone_012.materials.append(mat_material_003)
me_cone_012.use_remesh_preserve_volume = False
me_cone_012.use_remesh_preserve_attributes = False
me_cone_012.use_mirror_vertex_groups = False
me_cone_012.update()
me_cone_013 = bpy.data.meshes.new('Cone.013')
me_cone_013.from_pydata([(0.0, 1.0, -1.0), (0.1951, 0.9808, -1.0), (0.3827, 0.9239, -1.0), (0.5556, 0.8315, -1.0), (0.7071, 0.7071, -1.0), (0.8315, 0.5556, -1.0), (0.9239, 0.3827, -1.0), (0.9808, 0.1951, -1.0), (1.0, 7.55e-08, -1.0), (0.0, 0.0, 1.0), (0.9808, -0.1951, -1.0), (0.9239, -0.3827, -1.0), (0.8315, -0.5556, -1.0), (0.7071, -0.7071, -1.0), (0.5556, -0.8315, -1.0), (0.3827, -0.9239, -1.0), (0.1951, -0.9808, -1.0), (-3.258e-07, -1.0, -1.0), (-0.1951, -0.9808, -1.0), (-0.3827, -0.9239, -1.0), (-0.5556, -0.8315, -1.0), (-0.7071, -0.7071, -1.0), (-0.8315, -0.5556, -1.0), (-0.9239, -0.3827, -1.0), (-0.9808, -0.1951, -1.0), (-1.0, 9.656e-07, -1.0), (-0.9808, 0.1951, -1.0), (-0.9239, 0.3827, -1.0), (-0.8315, 0.5556, -1.0), (-0.7071, 0.7071, -1.0), (-0.5556, 0.8315, -1.0), (-0.3827, 0.9239, -1.0), (-0.1951, 0.9808, -1.0)], [], [(31, 9, 32), (0, 9, 1), (30, 9, 31), (29, 9, 30), (28, 9, 29), (27, 9, 28), (26, 9, 27), (25, 9, 26), (24, 9, 25), (23, 9, 24), (22, 9, 23), (21, 9, 22), (20, 9, 21), (19, 9, 20), (18, 9, 19), (17, 9, 18), (16, 9, 17), (15, 9, 16), (14, 9, 15), (13, 9, 14), (12, 9, 13), (11, 9, 12), (10, 9, 11), (8, 9, 10), (7, 9, 8), (6, 9, 7), (5, 9, 6), (4, 9, 5), (3, 9, 4), (2, 9, 3), (32, 9, 0), (1, 9, 2), (0, 1, 2, 3, 4, 5, 6, 7, 8, 10, 11, 12, 13, 14, 15, 16, 17, 18, 19, 20, 21, 22, 23, 24, 25, 26, 27, 28, 29, 30, 31, 32)])
me_cone_013.materials.append(mat_material_004)
me_cone_013.use_remesh_preserve_volume = False
me_cone_013.use_remesh_preserve_attributes = False
me_cone_013.use_mirror_vertex_groups = False
me_cone_013.update()
me_cone_014 = bpy.data.meshes.new('Cone.014')
me_cone_014.from_pydata([(0.0, 1.0, -1.0), (0.1951, 0.9808, -1.0), (0.3827, 0.9239, -1.0), (0.5556, 0.8315, -1.0), (0.7071, 0.7071, -1.0), (0.8315, 0.5556, -1.0), (0.9239, 0.3827, -1.0), (0.9808, 0.1951, -1.0), (1.0, 7.55e-08, -1.0), (0.0, 0.0, 1.0), (0.9808, -0.1951, -1.0), (0.9239, -0.3827, -1.0), (0.8315, -0.5556, -1.0), (0.7071, -0.7071, -1.0), (0.5556, -0.8315, -1.0), (0.3827, -0.9239, -1.0), (0.1951, -0.9808, -1.0), (-3.258e-07, -1.0, -1.0), (-0.1951, -0.9808, -1.0), (-0.3827, -0.9239, -1.0), (-0.5556, -0.8315, -1.0), (-0.7071, -0.7071, -1.0), (-0.8315, -0.5556, -1.0), (-0.9239, -0.3827, -1.0), (-0.9808, -0.1951, -1.0), (-1.0, 9.656e-07, -1.0), (-0.9808, 0.1951, -1.0), (-0.9239, 0.3827, -1.0), (-0.8315, 0.5556, -1.0), (-0.7071, 0.7071, -1.0), (-0.5556, 0.8315, -1.0), (-0.3827, 0.9239, -1.0), (-0.1951, 0.9808, -1.0)], [], [(31, 9, 32), (0, 9, 1), (30, 9, 31), (29, 9, 30), (28, 9, 29), (27, 9, 28), (26, 9, 27), (25, 9, 26), (24, 9, 25), (23, 9, 24), (22, 9, 23), (21, 9, 22), (20, 9, 21), (19, 9, 20), (18, 9, 19), (17, 9, 18), (16, 9, 17), (15, 9, 16), (14, 9, 15), (13, 9, 14), (12, 9, 13), (11, 9, 12), (10, 9, 11), (8, 9, 10), (7, 9, 8), (6, 9, 7), (5, 9, 6), (4, 9, 5), (3, 9, 4), (2, 9, 3), (32, 9, 0), (1, 9, 2), (0, 1, 2, 3, 4, 5, 6, 7, 8, 10, 11, 12, 13, 14, 15, 16, 17, 18, 19, 20, 21, 22, 23, 24, 25, 26, 27, 28, 29, 30, 31, 32)])
me_cone_014.materials.append(mat_material_005)
me_cone_014.use_remesh_preserve_volume = False
me_cone_014.use_remesh_preserve_attributes = False
me_cone_014.use_mirror_vertex_groups = False
me_cone_014.update()
me_cone_015 = bpy.data.meshes.new('Cone.015')
me_cone_015.from_pydata([(0.0, 1.0, -1.0), (0.1951, 0.9808, -1.0), (0.3827, 0.9239, -1.0), (0.5556, 0.8315, -1.0), (0.7071, 0.7071, -1.0), (0.8315, 0.5556, -1.0), (0.9239, 0.3827, -1.0), (0.9808, 0.1951, -1.0), (1.0, 7.55e-08, -1.0), (0.0, 0.0, 1.0), (0.9808, -0.1951, -1.0), (0.9239, -0.3827, -1.0), (0.8315, -0.5556, -1.0), (0.7071, -0.7071, -1.0), (0.5556, -0.8315, -1.0), (0.3827, -0.9239, -1.0), (0.1951, -0.9808, -1.0), (-3.258e-07, -1.0, -1.0), (-0.1951, -0.9808, -1.0), (-0.3827, -0.9239, -1.0), (-0.5556, -0.8315, -1.0), (-0.7071, -0.7071, -1.0), (-0.8315, -0.5556, -1.0), (-0.9239, -0.3827, -1.0), (-0.9808, -0.1951, -1.0), (-1.0, 9.656e-07, -1.0), (-0.9808, 0.1951, -1.0), (-0.9239, 0.3827, -1.0), (-0.8315, 0.5556, -1.0), (-0.7071, 0.7071, -1.0), (-0.5556, 0.8315, -1.0), (-0.3827, 0.9239, -1.0), (-0.1951, 0.9808, -1.0)], [], [(31, 9, 32), (0, 9, 1), (30, 9, 31), (29, 9, 30), (28, 9, 29), (27, 9, 28), (26, 9, 27), (25, 9, 26), (24, 9, 25), (23, 9, 24), (22, 9, 23), (21, 9, 22), (20, 9, 21), (19, 9, 20), (18, 9, 19), (17, 9, 18), (16, 9, 17), (15, 9, 16), (14, 9, 15), (13, 9, 14), (12, 9, 13), (11, 9, 12), (10, 9, 11), (8, 9, 10), (7, 9, 8), (6, 9, 7), (5, 9, 6), (4, 9, 5), (3, 9, 4), (2, 9, 3), (32, 9, 0), (1, 9, 2), (0, 1, 2, 3, 4, 5, 6, 7, 8, 10, 11, 12, 13, 14, 15, 16, 17, 18, 19, 20, 21, 22, 23, 24, 25, 26, 27, 28, 29, 30, 31, 32)])
me_cone_015.materials.append(mat_material_006)
me_cone_015.use_remesh_preserve_volume = False
me_cone_015.use_remesh_preserve_attributes = False
me_cone_015.use_mirror_vertex_groups = False
me_cone_015.update()
me_cone_016 = bpy.data.meshes.new('Cone.016')
me_cone_016.from_pydata([(0.0, 1.0, -1.0), (0.1951, 0.9808, -1.0), (0.3827, 0.9239, -1.0), (0.5556, 0.8315, -1.0), (0.7071, 0.7071, -1.0), (0.8315, 0.5556, -1.0), (0.9239, 0.3827, -1.0), (0.9808, 0.1951, -1.0), (1.0, 7.55e-08, -1.0), (0.0, 0.0, 1.0), (0.9808, -0.1951, -1.0), (0.9239, -0.3827, -1.0), (0.8315, -0.5556, -1.0), (0.7071, -0.7071, -1.0), (0.5556, -0.8315, -1.0), (0.3827, -0.9239, -1.0), (0.1951, -0.9808, -1.0), (-3.258e-07, -1.0, -1.0), (-0.1951, -0.9808, -1.0), (-0.3827, -0.9239, -1.0), (-0.5556, -0.8315, -1.0), (-0.7071, -0.7071, -1.0), (-0.8315, -0.5556, -1.0), (-0.9239, -0.3827, -1.0), (-0.9808, -0.1951, -1.0), (-1.0, 9.656e-07, -1.0), (-0.9808, 0.1951, -1.0), (-0.9239, 0.3827, -1.0), (-0.8315, 0.5556, -1.0), (-0.7071, 0.7071, -1.0), (-0.5556, 0.8315, -1.0), (-0.3827, 0.9239, -1.0), (-0.1951, 0.9808, -1.0)], [], [(31, 9, 32), (0, 9, 1), (30, 9, 31), (29, 9, 30), (28, 9, 29), (27, 9, 28), (26, 9, 27), (25, 9, 26), (24, 9, 25), (23, 9, 24), (22, 9, 23), (21, 9, 22), (20, 9, 21), (19, 9, 20), (18, 9, 19), (17, 9, 18), (16, 9, 17), (15, 9, 16), (14, 9, 15), (13, 9, 14), (12, 9, 13), (11, 9, 12), (10, 9, 11), (8, 9, 10), (7, 9, 8), (6, 9, 7), (5, 9, 6), (4, 9, 5), (3, 9, 4), (2, 9, 3), (32, 9, 0), (1, 9, 2), (0, 1, 2, 3, 4, 5, 6, 7, 8, 10, 11, 12, 13, 14, 15, 16, 17, 18, 19, 20, 21, 22, 23, 24, 25, 26, 27, 28, 29, 30, 31, 32)])
me_cone_016.materials.append(mat_material_007)
me_cone_016.use_remesh_preserve_volume = False
me_cone_016.use_remesh_preserve_attributes = False
me_cone_016.use_mirror_vertex_groups = False
me_cone_016.update()
me_cone_017 = bpy.data.meshes.new('Cone.017')
me_cone_017.from_pydata([(0.0, 1.0, -1.0), (0.1951, 0.9808, -1.0), (0.3827, 0.9239, -1.0), (0.5556, 0.8315, -1.0), (0.7071, 0.7071, -1.0), (0.8315, 0.5556, -1.0), (0.9239, 0.3827, -1.0), (0.9808, 0.1951, -1.0), (1.0, 7.55e-08, -1.0), (0.0, 0.0, 1.0), (0.9808, -0.1951, -1.0), (0.9239, -0.3827, -1.0), (0.8315, -0.5556, -1.0), (0.7071, -0.7071, -1.0), (0.5556, -0.8315, -1.0), (0.3827, -0.9239, -1.0), (0.1951, -0.9808, -1.0), (-3.258e-07, -1.0, -1.0), (-0.1951, -0.9808, -1.0), (-0.3827, -0.9239, -1.0), (-0.5556, -0.8315, -1.0), (-0.7071, -0.7071, -1.0), (-0.8315, -0.5556, -1.0), (-0.9239, -0.3827, -1.0), (-0.9808, -0.1951, -1.0), (-1.0, 9.656e-07, -1.0), (-0.9808, 0.1951, -1.0), (-0.9239, 0.3827, -1.0), (-0.8315, 0.5556, -1.0), (-0.7071, 0.7071, -1.0), (-0.5556, 0.8315, -1.0), (-0.3827, 0.9239, -1.0), (-0.1951, 0.9808, -1.0)], [], [(31, 9, 32), (0, 9, 1), (30, 9, 31), (29, 9, 30), (28, 9, 29), (27, 9, 28), (26, 9, 27), (25, 9, 26), (24, 9, 25), (23, 9, 24), (22, 9, 23), (21, 9, 22), (20, 9, 21), (19, 9, 20), (18, 9, 19), (17, 9, 18), (16, 9, 17), (15, 9, 16), (14, 9, 15), (13, 9, 14), (12, 9, 13), (11, 9, 12), (10, 9, 11), (8, 9, 10), (7, 9, 8), (6, 9, 7), (5, 9, 6), (4, 9, 5), (3, 9, 4), (2, 9, 3), (32, 9, 0), (1, 9, 2), (0, 1, 2, 3, 4, 5, 6, 7, 8, 10, 11, 12, 13, 14, 15, 16, 17, 18, 19, 20, 21, 22, 23, 24, 25, 26, 27, 28, 29, 30, 31, 32)])
me_cone_017.materials.append(mat_material_008)
me_cone_017.use_remesh_preserve_volume = False
me_cone_017.use_remesh_preserve_attributes = False
me_cone_017.use_mirror_vertex_groups = False
me_cone_017.update()
me_cone_018 = bpy.data.meshes.new('Cone.018')
me_cone_018.from_pydata([(0.0, 1.0, -1.0), (0.1951, 0.9808, -1.0), (0.3827, 0.9239, -1.0), (0.5556, 0.8315, -1.0), (0.7071, 0.7071, -1.0), (0.8315, 0.5556, -1.0), (0.9239, 0.3827, -1.0), (0.9808, 0.1951, -1.0), (1.0, 7.55e-08, -1.0), (0.0, 0.0, 1.0), (0.9808, -0.1951, -1.0), (0.9239, -0.3827, -1.0), (0.8315, -0.5556, -1.0), (0.7071, -0.7071, -1.0), (0.5556, -0.8315, -1.0), (0.3827, -0.9239, -1.0), (0.1951, -0.9808, -1.0), (-3.258e-07, -1.0, -1.0), (-0.1951, -0.9808, -1.0), (-0.3827, -0.9239, -1.0), (-0.5556, -0.8315, -1.0), (-0.7071, -0.7071, -1.0), (-0.8315, -0.5556, -1.0), (-0.9239, -0.3827, -1.0), (-0.9808, -0.1951, -1.0), (-1.0, 9.656e-07, -1.0), (-0.9808, 0.1951, -1.0), (-0.9239, 0.3827, -1.0), (-0.8315, 0.5556, -1.0), (-0.7071, 0.7071, -1.0), (-0.5556, 0.8315, -1.0), (-0.3827, 0.9239, -1.0), (-0.1951, 0.9808, -1.0)], [], [(31, 9, 32), (0, 9, 1), (30, 9, 31), (29, 9, 30), (28, 9, 29), (27, 9, 28), (26, 9, 27), (25, 9, 26), (24, 9, 25), (23, 9, 24), (22, 9, 23), (21, 9, 22), (20, 9, 21), (19, 9, 20), (18, 9, 19), (17, 9, 18), (16, 9, 17), (15, 9, 16), (14, 9, 15), (13, 9, 14), (12, 9, 13), (11, 9, 12), (10, 9, 11), (8, 9, 10), (7, 9, 8), (6, 9, 7), (5, 9, 6), (4, 9, 5), (3, 9, 4), (2, 9, 3), (32, 9, 0), (1, 9, 2), (0, 1, 2, 3, 4, 5, 6, 7, 8, 10, 11, 12, 13, 14, 15, 16, 17, 18, 19, 20, 21, 22, 23, 24, 25, 26, 27, 28, 29, 30, 31, 32)])
me_cone_018.materials.append(mat_material_009)
me_cone_018.use_remesh_preserve_volume = False
me_cone_018.use_remesh_preserve_attributes = False
me_cone_018.use_mirror_vertex_groups = False
me_cone_018.update()
me_cone_019 = bpy.data.meshes.new('Cone.019')
me_cone_019.from_pydata([(0.0, 1.0, -1.0), (0.1951, 0.9808, -1.0), (0.3827, 0.9239, -1.0), (0.5556, 0.8315, -1.0), (0.7071, 0.7071, -1.0), (0.8315, 0.5556, -1.0), (0.9239, 0.3827, -1.0), (0.9808, 0.1951, -1.0), (1.0, 7.55e-08, -1.0), (0.0, 0.0, 1.0), (0.9808, -0.1951, -1.0), (0.9239, -0.3827, -1.0), (0.8315, -0.5556, -1.0), (0.7071, -0.7071, -1.0), (0.5556, -0.8315, -1.0), (0.3827, -0.9239, -1.0), (0.1951, -0.9808, -1.0), (-3.258e-07, -1.0, -1.0), (-0.1951, -0.9808, -1.0), (-0.3827, -0.9239, -1.0), (-0.5556, -0.8315, -1.0), (-0.7071, -0.7071, -1.0), (-0.8315, -0.5556, -1.0), (-0.9239, -0.3827, -1.0), (-0.9808, -0.1951, -1.0), (-1.0, 9.656e-07, -1.0), (-0.9808, 0.1951, -1.0), (-0.9239, 0.3827, -1.0), (-0.8315, 0.5556, -1.0), (-0.7071, 0.7071, -1.0), (-0.5556, 0.8315, -1.0), (-0.3827, 0.9239, -1.0), (-0.1951, 0.9808, -1.0)], [], [(31, 9, 32), (0, 9, 1), (30, 9, 31), (29, 9, 30), (28, 9, 29), (27, 9, 28), (26, 9, 27), (25, 9, 26), (24, 9, 25), (23, 9, 24), (22, 9, 23), (21, 9, 22), (20, 9, 21), (19, 9, 20), (18, 9, 19), (17, 9, 18), (16, 9, 17), (15, 9, 16), (14, 9, 15), (13, 9, 14), (12, 9, 13), (11, 9, 12), (10, 9, 11), (8, 9, 10), (7, 9, 8), (6, 9, 7), (5, 9, 6), (4, 9, 5), (3, 9, 4), (2, 9, 3), (32, 9, 0), (1, 9, 2), (0, 1, 2, 3, 4, 5, 6, 7, 8, 10, 11, 12, 13, 14, 15, 16, 17, 18, 19, 20, 21, 22, 23, 24, 25, 26, 27, 28, 29, 30, 31, 32)])
me_cone_019.materials.append(mat_material_010)
me_cone_019.use_remesh_preserve_volume = False
me_cone_019.use_remesh_preserve_attributes = False
me_cone_019.use_mirror_vertex_groups = False
me_cone_019.update()
me_cone_020 = bpy.data.meshes.new('Cone.020')
me_cone_020.from_pydata([(0.0, 1.0, -1.0), (0.1951, 0.9808, -1.0), (0.3827, 0.9239, -1.0), (0.5556, 0.8315, -1.0), (0.7071, 0.7071, -1.0), (0.8315, 0.5556, -1.0), (0.9239, 0.3827, -1.0), (0.9808, 0.1951, -1.0), (1.0, 7.55e-08, -1.0), (0.0, 0.0, 1.0), (0.9808, -0.1951, -1.0), (0.9239, -0.3827, -1.0), (0.8315, -0.5556, -1.0), (0.7071, -0.7071, -1.0), (0.5556, -0.8315, -1.0), (0.3827, -0.9239, -1.0), (0.1951, -0.9808, -1.0), (-3.258e-07, -1.0, -1.0), (-0.1951, -0.9808, -1.0), (-0.3827, -0.9239, -1.0), (-0.5556, -0.8315, -1.0), (-0.7071, -0.7071, -1.0), (-0.8315, -0.5556, -1.0), (-0.9239, -0.3827, -1.0), (-0.9808, -0.1951, -1.0), (-1.0, 9.656e-07, -1.0), (-0.9808, 0.1951, -1.0), (-0.9239, 0.3827, -1.0), (-0.8315, 0.5556, -1.0), (-0.7071, 0.7071, -1.0), (-0.5556, 0.8315, -1.0), (-0.3827, 0.9239, -1.0), (-0.1951, 0.9808, -1.0)], [], [(31, 9, 32), (0, 9, 1), (30, 9, 31), (29, 9, 30), (28, 9, 29), (27, 9, 28), (26, 9, 27), (25, 9, 26), (24, 9, 25), (23, 9, 24), (22, 9, 23), (21, 9, 22), (20, 9, 21), (19, 9, 20), (18, 9, 19), (17, 9, 18), (16, 9, 17), (15, 9, 16), (14, 9, 15), (13, 9, 14), (12, 9, 13), (11, 9, 12), (10, 9, 11), (8, 9, 10), (7, 9, 8), (6, 9, 7), (5, 9, 6), (4, 9, 5), (3, 9, 4), (2, 9, 3), (32, 9, 0), (1, 9, 2), (0, 1, 2, 3, 4, 5, 6, 7, 8, 10, 11, 12, 13, 14, 15, 16, 17, 18, 19, 20, 21, 22, 23, 24, 25, 26, 27, 28, 29, 30, 31, 32)])
me_cone_020.materials.append(mat_material_011)
me_cone_020.use_remesh_preserve_volume = False
me_cone_020.use_remesh_preserve_attributes = False
me_cone_020.use_mirror_vertex_groups = False
me_cone_020.update()
me_cone_021 = bpy.data.meshes.new('Cone.021')
me_cone_021.from_pydata([(0.0, 1.0, -1.0), (0.1951, 0.9808, -1.0), (0.3827, 0.9239, -1.0), (0.5556, 0.8315, -1.0), (0.7071, 0.7071, -1.0), (0.8315, 0.5556, -1.0), (0.9239, 0.3827, -1.0), (0.9808, 0.1951, -1.0), (1.0, 7.55e-08, -1.0), (0.0, 0.0, 1.0), (0.9808, -0.1951, -1.0), (0.9239, -0.3827, -1.0), (0.8315, -0.5556, -1.0), (0.7071, -0.7071, -1.0), (0.5556, -0.8315, -1.0), (0.3827, -0.9239, -1.0), (0.1951, -0.9808, -1.0), (-3.258e-07, -1.0, -1.0), (-0.1951, -0.9808, -1.0), (-0.3827, -0.9239, -1.0), (-0.5556, -0.8315, -1.0), (-0.7071, -0.7071, -1.0), (-0.8315, -0.5556, -1.0), (-0.9239, -0.3827, -1.0), (-0.9808, -0.1951, -1.0), (-1.0, 9.656e-07, -1.0), (-0.9808, 0.1951, -1.0), (-0.9239, 0.3827, -1.0), (-0.8315, 0.5556, -1.0), (-0.7071, 0.7071, -1.0), (-0.5556, 0.8315, -1.0), (-0.3827, 0.9239, -1.0), (-0.1951, 0.9808, -1.0)], [], [(31, 9, 32), (0, 9, 1), (30, 9, 31), (29, 9, 30), (28, 9, 29), (27, 9, 28), (26, 9, 27), (25, 9, 26), (24, 9, 25), (23, 9, 24), (22, 9, 23), (21, 9, 22), (20, 9, 21), (19, 9, 20), (18, 9, 19), (17, 9, 18), (16, 9, 17), (15, 9, 16), (14, 9, 15), (13, 9, 14), (12, 9, 13), (11, 9, 12), (10, 9, 11), (8, 9, 10), (7, 9, 8), (6, 9, 7), (5, 9, 6), (4, 9, 5), (3, 9, 4), (2, 9, 3), (32, 9, 0), (1, 9, 2), (0, 1, 2, 3, 4, 5, 6, 7, 8, 10, 11, 12, 13, 14, 15, 16, 17, 18, 19, 20, 21, 22, 23, 24, 25, 26, 27, 28, 29, 30, 31, 32)])
me_cone_021.materials.append(mat_material_012)
me_cone_021.use_remesh_preserve_volume = False
me_cone_021.use_remesh_preserve_attributes = False
me_cone_021.use_mirror_vertex_groups = False
me_cone_021.update()
me_cone_023 = bpy.data.meshes.new('Cone.023')
me_cone_023.from_pydata([(0.0, 1.0, -1.0), (0.1951, 0.9808, -1.0), (0.3827, 0.9239, -1.0), (0.5556, 0.8315, -1.0), (0.7071, 0.7071, -1.0), (0.8315, 0.5556, -1.0), (0.9239, 0.3827, -1.0), (0.9808, 0.1951, -1.0), (1.0, 7.55e-08, -1.0), (0.0, 0.0, 1.0), (0.9808, -0.1951, -1.0), (0.9239, -0.3827, -1.0), (0.8315, -0.5556, -1.0), (0.7071, -0.7071, -1.0), (0.5556, -0.8315, -1.0), (0.3827, -0.9239, -1.0), (0.1951, -0.9808, -1.0), (-3.258e-07, -1.0, -1.0), (-0.1951, -0.9808, -1.0), (-0.3827, -0.9239, -1.0), (-0.5556, -0.8315, -1.0), (-0.7071, -0.7071, -1.0), (-0.8315, -0.5556, -1.0), (-0.9239, -0.3827, -1.0), (-0.9808, -0.1951, -1.0), (-1.0, 9.656e-07, -1.0), (-0.9808, 0.1951, -1.0), (-0.9239, 0.3827, -1.0), (-0.8315, 0.5556, -1.0), (-0.7071, 0.7071, -1.0), (-0.5556, 0.8315, -1.0), (-0.3827, 0.9239, -1.0), (-0.1951, 0.9808, -1.0)], [], [(31, 9, 32), (0, 9, 1), (30, 9, 31), (29, 9, 30), (28, 9, 29), (27, 9, 28), (26, 9, 27), (25, 9, 26), (24, 9, 25), (23, 9, 24), (22, 9, 23), (21, 9, 22), (20, 9, 21), (19, 9, 20), (18, 9, 19), (17, 9, 18), (16, 9, 17), (15, 9, 16), (14, 9, 15), (13, 9, 14), (12, 9, 13), (11, 9, 12), (10, 9, 11), (8, 9, 10), (7, 9, 8), (6, 9, 7), (5, 9, 6), (4, 9, 5), (3, 9, 4), (2, 9, 3), (32, 9, 0), (1, 9, 2), (0, 1, 2, 3, 4, 5, 6, 7, 8, 10, 11, 12, 13, 14, 15, 16, 17, 18, 19, 20, 21, 22, 23, 24, 25, 26, 27, 28, 29, 30, 31, 32)])
me_cone_023.materials.append(mat_material_014)
me_cone_023.use_remesh_preserve_volume = False
me_cone_023.use_remesh_preserve_attributes = False
me_cone_023.use_mirror_vertex_groups = False
me_cone_023.update()
me_cone_024 = bpy.data.meshes.new('Cone.024')
me_cone_024.from_pydata([(0.0, 1.0, -1.0), (0.1951, 0.9808, -1.0), (0.3827, 0.9239, -1.0), (0.5556, 0.8315, -1.0), (0.7071, 0.7071, -1.0), (0.8315, 0.5556, -1.0), (0.9239, 0.3827, -1.0), (0.9808, 0.1951, -1.0), (1.0, 7.55e-08, -1.0), (0.0, 0.0, 1.0), (0.9808, -0.1951, -1.0), (0.9239, -0.3827, -1.0), (0.8315, -0.5556, -1.0), (0.7071, -0.7071, -1.0), (0.5556, -0.8315, -1.0), (0.3827, -0.9239, -1.0), (0.1951, -0.9808, -1.0), (-3.258e-07, -1.0, -1.0), (-0.1951, -0.9808, -1.0), (-0.3827, -0.9239, -1.0), (-0.5556, -0.8315, -1.0), (-0.7071, -0.7071, -1.0), (-0.8315, -0.5556, -1.0), (-0.9239, -0.3827, -1.0), (-0.9808, -0.1951, -1.0), (-1.0, 9.656e-07, -1.0), (-0.9808, 0.1951, -1.0), (-0.9239, 0.3827, -1.0), (-0.8315, 0.5556, -1.0), (-0.7071, 0.7071, -1.0), (-0.5556, 0.8315, -1.0), (-0.3827, 0.9239, -1.0), (-0.1951, 0.9808, -1.0)], [], [(31, 9, 32), (0, 9, 1), (30, 9, 31), (29, 9, 30), (28, 9, 29), (27, 9, 28), (26, 9, 27), (25, 9, 26), (24, 9, 25), (23, 9, 24), (22, 9, 23), (21, 9, 22), (20, 9, 21), (19, 9, 20), (18, 9, 19), (17, 9, 18), (16, 9, 17), (15, 9, 16), (14, 9, 15), (13, 9, 14), (12, 9, 13), (11, 9, 12), (10, 9, 11), (8, 9, 10), (7, 9, 8), (6, 9, 7), (5, 9, 6), (4, 9, 5), (3, 9, 4), (2, 9, 3), (32, 9, 0), (1, 9, 2), (0, 1, 2, 3, 4, 5, 6, 7, 8, 10, 11, 12, 13, 14, 15, 16, 17, 18, 19, 20, 21, 22, 23, 24, 25, 26, 27, 28, 29, 30, 31, 32)])
me_cone_024.materials.append(mat_material_015)
me_cone_024.use_remesh_preserve_volume = False
me_cone_024.use_remesh_preserve_attributes = False
me_cone_024.use_mirror_vertex_groups = False
me_cone_024.update()
me_cone_025 = bpy.data.meshes.new('Cone.025')
me_cone_025.from_pydata([(0.0, 1.0, -1.0), (0.1951, 0.9808, -1.0), (0.3827, 0.9239, -1.0), (0.5556, 0.8315, -1.0), (0.7071, 0.7071, -1.0), (0.8315, 0.5556, -1.0), (0.9239, 0.3827, -1.0), (0.9808, 0.1951, -1.0), (1.0, 7.55e-08, -1.0), (0.0, 0.0, 1.0), (0.9808, -0.1951, -1.0), (0.9239, -0.3827, -1.0), (0.8315, -0.5556, -1.0), (0.7071, -0.7071, -1.0), (0.5556, -0.8315, -1.0), (0.3827, -0.9239, -1.0), (0.1951, -0.9808, -1.0), (-3.258e-07, -1.0, -1.0), (-0.1951, -0.9808, -1.0), (-0.3827, -0.9239, -1.0), (-0.5556, -0.8315, -1.0), (-0.7071, -0.7071, -1.0), (-0.8315, -0.5556, -1.0), (-0.9239, -0.3827, -1.0), (-0.9808, -0.1951, -1.0), (-1.0, 9.656e-07, -1.0), (-0.9808, 0.1951, -1.0), (-0.9239, 0.3827, -1.0), (-0.8315, 0.5556, -1.0), (-0.7071, 0.7071, -1.0), (-0.5556, 0.8315, -1.0), (-0.3827, 0.9239, -1.0), (-0.1951, 0.9808, -1.0)], [], [(31, 9, 32), (0, 9, 1), (30, 9, 31), (29, 9, 30), (28, 9, 29), (27, 9, 28), (26, 9, 27), (25, 9, 26), (24, 9, 25), (23, 9, 24), (22, 9, 23), (21, 9, 22), (20, 9, 21), (19, 9, 20), (18, 9, 19), (17, 9, 18), (16, 9, 17), (15, 9, 16), (14, 9, 15), (13, 9, 14), (12, 9, 13), (11, 9, 12), (10, 9, 11), (8, 9, 10), (7, 9, 8), (6, 9, 7), (5, 9, 6), (4, 9, 5), (3, 9, 4), (2, 9, 3), (32, 9, 0), (1, 9, 2), (0, 1, 2, 3, 4, 5, 6, 7, 8, 10, 11, 12, 13, 14, 15, 16, 17, 18, 19, 20, 21, 22, 23, 24, 25, 26, 27, 28, 29, 30, 31, 32)])
me_cone_025.materials.append(mat_material_016)
me_cone_025.use_remesh_preserve_volume = False
me_cone_025.use_remesh_preserve_attributes = False
me_cone_025.use_mirror_vertex_groups = False
me_cone_025.update()
me_cone_026 = bpy.data.meshes.new('Cone.026')
me_cone_026.from_pydata([(0.0, 1.0, -1.0), (0.1951, 0.9808, -1.0), (0.3827, 0.9239, -1.0), (0.5556, 0.8315, -1.0), (0.7071, 0.7071, -1.0), (0.8315, 0.5556, -1.0), (0.9239, 0.3827, -1.0), (0.9808, 0.1951, -1.0), (1.0, 7.55e-08, -1.0), (0.0, 0.0, 1.0), (0.9808, -0.1951, -1.0), (0.9239, -0.3827, -1.0), (0.8315, -0.5556, -1.0), (0.7071, -0.7071, -1.0), (0.5556, -0.8315, -1.0), (0.3827, -0.9239, -1.0), (0.1951, -0.9808, -1.0), (-3.258e-07, -1.0, -1.0), (-0.1951, -0.9808, -1.0), (-0.3827, -0.9239, -1.0), (-0.5556, -0.8315, -1.0), (-0.7071, -0.7071, -1.0), (-0.8315, -0.5556, -1.0), (-0.9239, -0.3827, -1.0), (-0.9808, -0.1951, -1.0), (-1.0, 9.656e-07, -1.0), (-0.9808, 0.1951, -1.0), (-0.9239, 0.3827, -1.0), (-0.8315, 0.5556, -1.0), (-0.7071, 0.7071, -1.0), (-0.5556, 0.8315, -1.0), (-0.3827, 0.9239, -1.0), (-0.1951, 0.9808, -1.0)], [], [(31, 9, 32), (0, 9, 1), (30, 9, 31), (29, 9, 30), (28, 9, 29), (27, 9, 28), (26, 9, 27), (25, 9, 26), (24, 9, 25), (23, 9, 24), (22, 9, 23), (21, 9, 22), (20, 9, 21), (19, 9, 20), (18, 9, 19), (17, 9, 18), (16, 9, 17), (15, 9, 16), (14, 9, 15), (13, 9, 14), (12, 9, 13), (11, 9, 12), (10, 9, 11), (8, 9, 10), (7, 9, 8), (6, 9, 7), (5, 9, 6), (4, 9, 5), (3, 9, 4), (2, 9, 3), (32, 9, 0), (1, 9, 2), (0, 1, 2, 3, 4, 5, 6, 7, 8, 10, 11, 12, 13, 14, 15, 16, 17, 18, 19, 20, 21, 22, 23, 24, 25, 26, 27, 28, 29, 30, 31, 32)])
me_cone_026.materials.append(mat_material_017)
me_cone_026.use_remesh_preserve_volume = False
me_cone_026.use_remesh_preserve_attributes = False
me_cone_026.use_mirror_vertex_groups = False
me_cone_026.update()
me_cone_027 = bpy.data.meshes.new('Cone.027')
me_cone_027.from_pydata([(0.0, 1.0, -1.0), (0.1951, 0.9808, -1.0), (0.3827, 0.9239, -1.0), (0.5556, 0.8315, -1.0), (0.7071, 0.7071, -1.0), (0.8315, 0.5556, -1.0), (0.9239, 0.3827, -1.0), (0.9808, 0.1951, -1.0), (1.0, 7.55e-08, -1.0), (0.0, 0.0, 1.0), (0.9808, -0.1951, -1.0), (0.9239, -0.3827, -1.0), (0.8315, -0.5556, -1.0), (0.7071, -0.7071, -1.0), (0.5556, -0.8315, -1.0), (0.3827, -0.9239, -1.0), (0.1951, -0.9808, -1.0), (-3.258e-07, -1.0, -1.0), (-0.1951, -0.9808, -1.0), (-0.3827, -0.9239, -1.0), (-0.5556, -0.8315, -1.0), (-0.7071, -0.7071, -1.0), (-0.8315, -0.5556, -1.0), (-0.9239, -0.3827, -1.0), (-0.9808, -0.1951, -1.0), (-1.0, 9.656e-07, -1.0), (-0.9808, 0.1951, -1.0), (-0.9239, 0.3827, -1.0), (-0.8315, 0.5556, -1.0), (-0.7071, 0.7071, -1.0), (-0.5556, 0.8315, -1.0), (-0.3827, 0.9239, -1.0), (-0.1951, 0.9808, -1.0)], [], [(31, 9, 32), (0, 9, 1), (30, 9, 31), (29, 9, 30), (28, 9, 29), (27, 9, 28), (26, 9, 27), (25, 9, 26), (24, 9, 25), (23, 9, 24), (22, 9, 23), (21, 9, 22), (20, 9, 21), (19, 9, 20), (18, 9, 19), (17, 9, 18), (16, 9, 17), (15, 9, 16), (14, 9, 15), (13, 9, 14), (12, 9, 13), (11, 9, 12), (10, 9, 11), (8, 9, 10), (7, 9, 8), (6, 9, 7), (5, 9, 6), (4, 9, 5), (3, 9, 4), (2, 9, 3), (32, 9, 0), (1, 9, 2), (0, 1, 2, 3, 4, 5, 6, 7, 8, 10, 11, 12, 13, 14, 15, 16, 17, 18, 19, 20, 21, 22, 23, 24, 25, 26, 27, 28, 29, 30, 31, 32)])
me_cone_027.materials.append(mat_material_018)
me_cone_027.use_remesh_preserve_volume = False
me_cone_027.use_remesh_preserve_attributes = False
me_cone_027.use_mirror_vertex_groups = False
me_cone_027.update()
me_cone_028 = bpy.data.meshes.new('Cone.028')
me_cone_028.from_pydata([(0.0, 1.0, -1.0), (0.1951, 0.9808, -1.0), (0.3827, 0.9239, -1.0), (0.5556, 0.8315, -1.0), (0.7071, 0.7071, -1.0), (0.8315, 0.5556, -1.0), (0.9239, 0.3827, -1.0), (0.9808, 0.1951, -1.0), (1.0, 7.55e-08, -1.0), (0.0, 0.0, 1.0), (0.9808, -0.1951, -1.0), (0.9239, -0.3827, -1.0), (0.8315, -0.5556, -1.0), (0.7071, -0.7071, -1.0), (0.5556, -0.8315, -1.0), (0.3827, -0.9239, -1.0), (0.1951, -0.9808, -1.0), (-3.258e-07, -1.0, -1.0), (-0.1951, -0.9808, -1.0), (-0.3827, -0.9239, -1.0), (-0.5556, -0.8315, -1.0), (-0.7071, -0.7071, -1.0), (-0.8315, -0.5556, -1.0), (-0.9239, -0.3827, -1.0), (-0.9808, -0.1951, -1.0), (-1.0, 9.656e-07, -1.0), (-0.9808, 0.1951, -1.0), (-0.9239, 0.3827, -1.0), (-0.8315, 0.5556, -1.0), (-0.7071, 0.7071, -1.0), (-0.5556, 0.8315, -1.0), (-0.3827, 0.9239, -1.0), (-0.1951, 0.9808, -1.0)], [], [(31, 9, 32), (0, 9, 1), (30, 9, 31), (29, 9, 30), (28, 9, 29), (27, 9, 28), (26, 9, 27), (25, 9, 26), (24, 9, 25), (23, 9, 24), (22, 9, 23), (21, 9, 22), (20, 9, 21), (19, 9, 20), (18, 9, 19), (17, 9, 18), (16, 9, 17), (15, 9, 16), (14, 9, 15), (13, 9, 14), (12, 9, 13), (11, 9, 12), (10, 9, 11), (8, 9, 10), (7, 9, 8), (6, 9, 7), (5, 9, 6), (4, 9, 5), (3, 9, 4), (2, 9, 3), (32, 9, 0), (1, 9, 2), (0, 1, 2, 3, 4, 5, 6, 7, 8, 10, 11, 12, 13, 14, 15, 16, 17, 18, 19, 20, 21, 22, 23, 24, 25, 26, 27, 28, 29, 30, 31, 32)])
me_cone_028.materials.append(mat_material_019)
me_cone_028.use_remesh_preserve_volume = False
me_cone_028.use_remesh_preserve_attributes = False
me_cone_028.use_mirror_vertex_groups = False
me_cone_028.update()
me_cone_029 = bpy.data.meshes.new('Cone.029')
me_cone_029.from_pydata([(0.0, 1.0, -1.0), (0.1951, 0.9808, -1.0), (0.3827, 0.9239, -1.0), (0.5556, 0.8315, -1.0), (0.7071, 0.7071, -1.0), (0.8315, 0.5556, -1.0), (0.9239, 0.3827, -1.0), (0.9808, 0.1951, -1.0), (1.0, 7.55e-08, -1.0), (0.0, 0.0, 1.0), (0.9808, -0.1951, -1.0), (0.9239, -0.3827, -1.0), (0.8315, -0.5556, -1.0), (0.7071, -0.7071, -1.0), (0.5556, -0.8315, -1.0), (0.3827, -0.9239, -1.0), (0.1951, -0.9808, -1.0), (-3.258e-07, -1.0, -1.0), (-0.1951, -0.9808, -1.0), (-0.3827, -0.9239, -1.0), (-0.5556, -0.8315, -1.0), (-0.7071, -0.7071, -1.0), (-0.8315, -0.5556, -1.0), (-0.9239, -0.3827, -1.0), (-0.9808, -0.1951, -1.0), (-1.0, 9.656e-07, -1.0), (-0.9808, 0.1951, -1.0), (-0.9239, 0.3827, -1.0), (-0.8315, 0.5556, -1.0), (-0.7071, 0.7071, -1.0), (-0.5556, 0.8315, -1.0), (-0.3827, 0.9239, -1.0), (-0.1951, 0.9808, -1.0)], [], [(31, 9, 32), (0, 9, 1), (30, 9, 31), (29, 9, 30), (28, 9, 29), (27, 9, 28), (26, 9, 27), (25, 9, 26), (24, 9, 25), (23, 9, 24), (22, 9, 23), (21, 9, 22), (20, 9, 21), (19, 9, 20), (18, 9, 19), (17, 9, 18), (16, 9, 17), (15, 9, 16), (14, 9, 15), (13, 9, 14), (12, 9, 13), (11, 9, 12), (10, 9, 11), (8, 9, 10), (7, 9, 8), (6, 9, 7), (5, 9, 6), (4, 9, 5), (3, 9, 4), (2, 9, 3), (32, 9, 0), (1, 9, 2), (0, 1, 2, 3, 4, 5, 6, 7, 8, 10, 11, 12, 13, 14, 15, 16, 17, 18, 19, 20, 21, 22, 23, 24, 25, 26, 27, 28, 29, 30, 31, 32)])
me_cone_029.materials.append(mat_material_020)
me_cone_029.use_remesh_preserve_volume = False
me_cone_029.use_remesh_preserve_attributes = False
me_cone_029.use_mirror_vertex_groups = False
me_cone_029.update()
me_cone_030 = bpy.data.meshes.new('Cone.030')
me_cone_030.from_pydata([(0.0, 1.0, -1.0), (0.1951, 0.9808, -1.0), (0.3827, 0.9239, -1.0), (0.5556, 0.8315, -1.0), (0.7071, 0.7071, -1.0), (0.8315, 0.5556, -1.0), (0.9239, 0.3827, -1.0), (0.9808, 0.1951, -1.0), (1.0, 7.55e-08, -1.0), (0.0, 0.0, 1.0), (0.9808, -0.1951, -1.0), (0.9239, -0.3827, -1.0), (0.8315, -0.5556, -1.0), (0.7071, -0.7071, -1.0), (0.5556, -0.8315, -1.0), (0.3827, -0.9239, -1.0), (0.1951, -0.9808, -1.0), (-3.258e-07, -1.0, -1.0), (-0.1951, -0.9808, -1.0), (-0.3827, -0.9239, -1.0), (-0.5556, -0.8315, -1.0), (-0.7071, -0.7071, -1.0), (-0.8315, -0.5556, -1.0), (-0.9239, -0.3827, -1.0), (-0.9808, -0.1951, -1.0), (-1.0, 9.656e-07, -1.0), (-0.9808, 0.1951, -1.0), (-0.9239, 0.3827, -1.0), (-0.8315, 0.5556, -1.0), (-0.7071, 0.7071, -1.0), (-0.5556, 0.8315, -1.0), (-0.3827, 0.9239, -1.0), (-0.1951, 0.9808, -1.0)], [], [(31, 9, 32), (0, 9, 1), (30, 9, 31), (29, 9, 30), (28, 9, 29), (27, 9, 28), (26, 9, 27), (25, 9, 26), (24, 9, 25), (23, 9, 24), (22, 9, 23), (21, 9, 22), (20, 9, 21), (19, 9, 20), (18, 9, 19), (17, 9, 18), (16, 9, 17), (15, 9, 16), (14, 9, 15), (13, 9, 14), (12, 9, 13), (11, 9, 12), (10, 9, 11), (8, 9, 10), (7, 9, 8), (6, 9, 7), (5, 9, 6), (4, 9, 5), (3, 9, 4), (2, 9, 3), (32, 9, 0), (1, 9, 2), (0, 1, 2, 3, 4, 5, 6, 7, 8, 10, 11, 12, 13, 14, 15, 16, 17, 18, 19, 20, 21, 22, 23, 24, 25, 26, 27, 28, 29, 30, 31, 32)])
me_cone_030.materials.append(mat_material_021)
me_cone_030.use_remesh_preserve_volume = False
me_cone_030.use_remesh_preserve_attributes = False
me_cone_030.use_mirror_vertex_groups = False
me_cone_030.update()
me_cone_031 = bpy.data.meshes.new('Cone.031')
me_cone_031.from_pydata([(0.0, 1.0, -1.0), (0.1951, 0.9808, -1.0), (0.3827, 0.9239, -1.0), (0.5556, 0.8315, -1.0), (0.7071, 0.7071, -1.0), (0.8315, 0.5556, -1.0), (0.9239, 0.3827, -1.0), (0.9808, 0.1951, -1.0), (1.0, 7.55e-08, -1.0), (0.0, 0.0, 1.0), (0.9808, -0.1951, -1.0), (0.9239, -0.3827, -1.0), (0.8315, -0.5556, -1.0), (0.7071, -0.7071, -1.0), (0.5556, -0.8315, -1.0), (0.3827, -0.9239, -1.0), (0.1951, -0.9808, -1.0), (-3.258e-07, -1.0, -1.0), (-0.1951, -0.9808, -1.0), (-0.3827, -0.9239, -1.0), (-0.5556, -0.8315, -1.0), (-0.7071, -0.7071, -1.0), (-0.8315, -0.5556, -1.0), (-0.9239, -0.3827, -1.0), (-0.9808, -0.1951, -1.0), (-1.0, 9.656e-07, -1.0), (-0.9808, 0.1951, -1.0), (-0.9239, 0.3827, -1.0), (-0.8315, 0.5556, -1.0), (-0.7071, 0.7071, -1.0), (-0.5556, 0.8315, -1.0), (-0.3827, 0.9239, -1.0), (-0.1951, 0.9808, -1.0)], [], [(31, 9, 32), (0, 9, 1), (30, 9, 31), (29, 9, 30), (28, 9, 29), (27, 9, 28), (26, 9, 27), (25, 9, 26), (24, 9, 25), (23, 9, 24), (22, 9, 23), (21, 9, 22), (20, 9, 21), (19, 9, 20), (18, 9, 19), (17, 9, 18), (16, 9, 17), (15, 9, 16), (14, 9, 15), (13, 9, 14), (12, 9, 13), (11, 9, 12), (10, 9, 11), (8, 9, 10), (7, 9, 8), (6, 9, 7), (5, 9, 6), (4, 9, 5), (3, 9, 4), (2, 9, 3), (32, 9, 0), (1, 9, 2), (0, 1, 2, 3, 4, 5, 6, 7, 8, 10, 11, 12, 13, 14, 15, 16, 17, 18, 19, 20, 21, 22, 23, 24, 25, 26, 27, 28, 29, 30, 31, 32)])
me_cone_031.materials.append(mat_material_022)
me_cone_031.use_remesh_preserve_volume = False
me_cone_031.use_remesh_preserve_attributes = False
me_cone_031.use_mirror_vertex_groups = False
me_cone_031.update()
me_cone_032 = bpy.data.meshes.new('Cone.032')
me_cone_032.from_pydata([(0.0, 1.0, -1.0), (0.1951, 0.9808, -1.0), (0.3827, 0.9239, -1.0), (0.5556, 0.8315, -1.0), (0.7071, 0.7071, -1.0), (0.8315, 0.5556, -1.0), (0.9239, 0.3827, -1.0), (0.9808, 0.1951, -1.0), (1.0, 7.55e-08, -1.0), (0.0, 0.0, 1.0), (0.9808, -0.1951, -1.0), (0.9239, -0.3827, -1.0), (0.8315, -0.5556, -1.0), (0.7071, -0.7071, -1.0), (0.5556, -0.8315, -1.0), (0.3827, -0.9239, -1.0), (0.1951, -0.9808, -1.0), (-3.258e-07, -1.0, -1.0), (-0.1951, -0.9808, -1.0), (-0.3827, -0.9239, -1.0), (-0.5556, -0.8315, -1.0), (-0.7071, -0.7071, -1.0), (-0.8315, -0.5556, -1.0), (-0.9239, -0.3827, -1.0), (-0.9808, -0.1951, -1.0), (-1.0, 9.656e-07, -1.0), (-0.9808, 0.1951, -1.0), (-0.9239, 0.3827, -1.0), (-0.8315, 0.5556, -1.0), (-0.7071, 0.7071, -1.0), (-0.5556, 0.8315, -1.0), (-0.3827, 0.9239, -1.0), (-0.1951, 0.9808, -1.0)], [], [(31, 9, 32), (0, 9, 1), (30, 9, 31), (29, 9, 30), (28, 9, 29), (27, 9, 28), (26, 9, 27), (25, 9, 26), (24, 9, 25), (23, 9, 24), (22, 9, 23), (21, 9, 22), (20, 9, 21), (19, 9, 20), (18, 9, 19), (17, 9, 18), (16, 9, 17), (15, 9, 16), (14, 9, 15), (13, 9, 14), (12, 9, 13), (11, 9, 12), (10, 9, 11), (8, 9, 10), (7, 9, 8), (6, 9, 7), (5, 9, 6), (4, 9, 5), (3, 9, 4), (2, 9, 3), (32, 9, 0), (1, 9, 2), (0, 1, 2, 3, 4, 5, 6, 7, 8, 10, 11, 12, 13, 14, 15, 16, 17, 18, 19, 20, 21, 22, 23, 24, 25, 26, 27, 28, 29, 30, 31, 32)])
me_cone_032.materials.append(mat_material_023)
me_cone_032.use_remesh_preserve_volume = False
me_cone_032.use_remesh_preserve_attributes = False
me_cone_032.use_mirror_vertex_groups = False
me_cone_032.update()

# ---- objects
ob_icosphere_003 = bpy.data.objects.new('Icosphere.003', me_icosphere_004)
ob_icosphere_001 = bpy.data.objects.new('Icosphere.001', me_icosphere_002)
ob_cone = bpy.data.objects.new('Cone', me_cone)
ob_icosphere = bpy.data.objects.new('Icosphere', me_icosphere)
ob_sun = bpy.data.objects.new('Sun', light_sun)
ob_lamp = bpy.data.objects.new('Lamp', light_lamp)
ob_camera = bpy.data.objects.new('Camera', cam_camera)
ob_cone_001 = bpy.data.objects.new('Cone.001', me_cone_001)
ob_cone_002 = bpy.data.objects.new('Cone.002', me_cone_002)
ob_cone_003 = bpy.data.objects.new('Cone.003', me_cone_003)
ob_cone_004 = bpy.data.objects.new('Cone.004', me_cone_004)
ob_cone_005 = bpy.data.objects.new('Cone.005', me_cone_005)
ob_cone_006 = bpy.data.objects.new('Cone.006', me_cone_006)
ob_cone_007 = bpy.data.objects.new('Cone.007', me_cone_007)
ob_cone_008 = bpy.data.objects.new('Cone.008', me_cone_008)
ob_cone_009 = bpy.data.objects.new('Cone.009', me_cone_009)
ob_cone_010 = bpy.data.objects.new('Cone.010', me_cone_010)
ob_cone_011 = bpy.data.objects.new('Cone.011', me_cone_011)
ob_icosphere_002 = bpy.data.objects.new('Icosphere.002', me_icosphere_003)
ob_cone_012 = bpy.data.objects.new('Cone.012', me_cone_012)
ob_cone_013 = bpy.data.objects.new('Cone.013', me_cone_013)
ob_cone_014 = bpy.data.objects.new('Cone.014', me_cone_014)
ob_cone_015 = bpy.data.objects.new('Cone.015', me_cone_015)
ob_cone_016 = bpy.data.objects.new('Cone.016', me_cone_016)
ob_cone_017 = bpy.data.objects.new('Cone.017', me_cone_017)
ob_cone_018 = bpy.data.objects.new('Cone.018', me_cone_018)
ob_cone_019 = bpy.data.objects.new('Cone.019', me_cone_019)
ob_cone_020 = bpy.data.objects.new('Cone.020', me_cone_020)
ob_cone_021 = bpy.data.objects.new('Cone.021', me_cone_021)
ob_cone_022 = bpy.data.objects.new('Cone.022', me_cone_023)
ob_cone_023 = bpy.data.objects.new('Cone.023', me_cone_024)
ob_cone_024 = bpy.data.objects.new('Cone.024', me_cone_025)
ob_cone_025 = bpy.data.objects.new('Cone.025', me_cone_026)
ob_cone_026 = bpy.data.objects.new('Cone.026', me_cone_027)
ob_cone_027 = bpy.data.objects.new('Cone.027', me_cone_028)
ob_cone_028 = bpy.data.objects.new('Cone.028', me_cone_029)
ob_cone_029 = bpy.data.objects.new('Cone.029', me_cone_030)
ob_cone_030 = bpy.data.objects.new('Cone.030', me_cone_031)
ob_cone_031 = bpy.data.objects.new('Cone.031', me_cone_032)

# ---- transforms, parenting, visibility, modifiers, constraints
ob_icosphere_003.location = (1.132e-06, 0.0, -0.004237)
ob_icosphere_003.scale = (3.244, 3.244, 3.244)
ob_icosphere_003.lineart.crease_threshold = 0.0
ob_icosphere_001.location = (1.132e-06, 0.0, -0.004237)
ob_icosphere_001.scale = (2.698, 2.698, 2.698)
ob_icosphere_001.lineart.crease_threshold = 0.0
ob_cone.location = (-3.87e-06, -3.103e-09, 2.868)
ob_cone.scale = (0.3635, 0.3635, 0.9644)
ob_cone.lineart.crease_threshold = 0.0
ob_icosphere.location = (1.135e-06, 0.0, -0.004237)
ob_icosphere.scale = (2.864, 2.864, 2.864)
ob_icosphere.lineart.crease_threshold = 0.0
ob_sun.location = (0.7973, 7.599, 4.7)
ob_sun.rotation_euler = (-0.4189, -0.1396, 0.2094)
ob_sun.lineart.crease_threshold = 0.0
ob_lamp.location = (1.568, -3.856, 1.311)
ob_lamp.rotation_euler = (0.6503, 0.05522, 1.866)
ob_lamp.lock_rotations_4d = False
ob_lamp.empty_display_type = 'ARROWS'
ob_lamp.color = (0.0, 0.0, 0.0, 0.0)
ob_lamp.lineart.crease_threshold = 0.0
ob_camera.location = (-10.0, -10.0, 8.2)
ob_camera.rotation_euler = (1.047, 0.0, -0.7854)
ob_camera.lock_rotations_4d = False
ob_camera.empty_display_type = 'ARROWS'
ob_camera.color = (0.0, 0.0, 0.0, 0.0)
ob_camera.display_type = 'WIRE'
ob_camera.lineart.crease_threshold = 0.0
ob_cone_001.location = (2.569, 0.0, 1.28)
ob_cone_001.rotation_euler = (0.0, 1.257, 0.0)
ob_cone_001.scale = (0.3635, 0.3635, 0.9644)
ob_cone_001.lineart.crease_threshold = 0.0
ob_cone_002.location = (0.7939, -2.443, 1.28)
ob_cone_002.rotation_euler = (0.0, 1.257, -1.257)
ob_cone_002.scale = (0.3635, 0.3635, 0.9644)
ob_cone_002.lineart.crease_threshold = 0.0
ob_cone_003.location = (-2.078, -1.51, 1.28)
ob_cone_003.rotation_euler = (0.0, 1.257, -2.513)
ob_cone_003.scale = (0.3635, 0.3635, 0.9644)
ob_cone_003.lineart.crease_threshold = 0.0
ob_cone_004.location = (-2.078, 1.51, 1.28)
ob_cone_004.rotation_euler = (0.0, 1.257, -3.77)
ob_cone_004.scale = (0.3635, 0.3635, 0.9644)
ob_cone_004.lineart.crease_threshold = 0.0
ob_cone_005.location = (0.7939, 2.443, 1.28)
ob_cone_005.rotation_euler = (0.0, 1.257, 1.257)
ob_cone_005.scale = (0.3635, 0.3635, 0.9644)
ob_cone_005.lineart.crease_threshold = 0.0
ob_cone_006.location = (1.255e-06, -3.103e-09, -2.858)
ob_cone_006.rotation_euler = (-0.0, 3.142, -0.0)
ob_cone_006.scale = (0.3635, 0.3635, 0.9644)
ob_cone_006.lineart.crease_threshold = 0.0
ob_cone_007.location = (-2.569, 0.0, -1.27)
ob_cone_007.rotation_euler = (-0.0, 4.398, -0.0)
ob_cone_007.scale = (0.3635, 0.3635, 0.9644)
ob_cone_007.lineart.crease_threshold = 0.0
ob_cone_008.location = (-0.7939, -2.443, -1.27)
ob_cone_008.rotation_euler = (-3.142, -1.257, -1.885)
ob_cone_008.scale = (0.3635, 0.3635, 0.9644)
ob_cone_008.lineart.crease_threshold = 0.0
ob_cone_009.location = (2.078, -1.51, -1.27)
ob_cone_009.rotation_euler = (1.663e-07, -1.885, -3.77)
ob_cone_009.scale = (0.3635, 0.3635, 0.9644)
ob_cone_009.lineart.crease_threshold = 0.0
ob_cone_010.location = (2.078, 1.51, -1.27)
ob_cone_010.rotation_euler = (-1.663e-07, -1.885, -2.513)
ob_cone_010.scale = (0.3635, 0.3635, 0.9644)
ob_cone_010.lineart.crease_threshold = 0.0
ob_cone_011.location = (-0.7939, 2.443, -1.27)
ob_cone_011.rotation_euler = (3.142, -1.257, 1.885)
ob_cone_011.scale = (0.3635, 0.3635, 0.9644)
ob_cone_011.lineart.crease_threshold = 0.0
ob_icosphere_002.location = (1.132e-06, 0.0, -0.004237)
ob_icosphere_002.scale = (2.698, 2.698, 2.698)
ob_icosphere_002.lineart.crease_threshold = 0.0
ob_cone_012.location = (-1.537, 3.873e-10, 2.007)
ob_cone_012.rotation_euler = (0.0, -0.8727, 0.0)
ob_cone_012.scale = (0.3635, 0.3635, 0.9644)
ob_cone_012.lineart.crease_threshold = 0.0
ob_cone_013.location = (-0.4748, -1.461, 2.007)
ob_cone_013.rotation_euler = (0.0, -0.8727, 1.257)
ob_cone_013.scale = (0.3635, 0.3635, 0.9644)
ob_cone_013.lineart.crease_threshold = 0.0
ob_cone_014.location = (1.243, -0.9032, 2.007)
ob_cone_014.rotation_euler = (0.0, -0.8727, 2.513)
ob_cone_014.scale = (0.3635, 0.3635, 0.9644)
ob_cone_014.lineart.crease_threshold = 0.0
ob_cone_015.location = (1.243, 0.9032, 2.007)
ob_cone_015.rotation_euler = (0.0, -0.8727, 3.77)
ob_cone_015.scale = (0.3635, 0.3635, 0.9644)
ob_cone_015.lineart.crease_threshold = 0.0
ob_cone_016.location = (-0.4748, 1.461, 2.007)
ob_cone_016.rotation_euler = (0.0, -0.8727, 5.027)
ob_cone_016.scale = (0.3635, 0.3635, 0.9644)
ob_cone_016.lineart.crease_threshold = 0.0
ob_cone_017.location = (1.537, 3.872e-10, -2.131)
ob_cone_017.rotation_euler = (-0.0, 2.269, -0.0)
ob_cone_017.scale = (0.3635, 0.3635, 0.9644)
ob_cone_017.lineart.crease_threshold = 0.0
ob_cone_018.location = (0.4748, -1.461, -2.131)
ob_cone_018.rotation_euler = (3.142, 0.8727, 1.885)
ob_cone_018.scale = (0.3635, 0.3635, 0.9644)
ob_cone_018.lineart.crease_threshold = 0.0
ob_cone_019.location = (-1.243, -0.9032, -2.131)
ob_cone_019.rotation_euler = (3.142, 0.8727, 0.6283)
ob_cone_019.scale = (0.3635, 0.3635, 0.9644)
ob_cone_019.lineart.crease_threshold = 0.0
ob_cone_020.location = (-1.243, 0.9032, -2.131)
ob_cone_020.rotation_euler = (7.994e-08, 2.269, 2.513)
ob_cone_020.scale = (0.3635, 0.3635, 0.9644)
ob_cone_020.lineart.crease_threshold = 0.0
ob_cone_021.location = (0.4748, 1.461, -2.131)
ob_cone_021.rotation_euler = (-3.142, 0.8727, 4.398)
ob_cone_021.scale = (0.3635, 0.3635, 0.9644)
ob_cone_021.lineart.crease_threshold = 0.0
ob_cone_022.location = (2.486, 2.026e-08, -0.4791)
ob_cone_022.rotation_euler = (-0.0, 1.641, -0.0)
ob_cone_022.scale = (0.3635, 0.3635, 0.9644)
ob_cone_022.lineart.crease_threshold = 0.0
ob_cone_023.location = (0.7683, -2.365, -0.4791)
ob_cone_023.rotation_euler = (-0.0, 1.641, -1.257)
ob_cone_023.scale = (0.3635, 0.3635, 0.9644)
ob_cone_023.lineart.crease_threshold = 0.0
ob_cone_024.location = (-2.011, -1.461, -0.4791)
ob_cone_024.rotation_euler = (-0.0, 1.641, -2.513)
ob_cone_024.scale = (0.3635, 0.3635, 0.9644)
ob_cone_024.lineart.crease_threshold = 0.0
ob_cone_025.location = (-2.011, 1.461, -0.4791)
ob_cone_025.rotation_euler = (-0.0, 1.641, -3.77)
ob_cone_025.scale = (0.3635, 0.3635, 0.9644)
ob_cone_025.lineart.crease_threshold = 0.0
ob_cone_026.location = (0.7683, 2.365, -0.4791)
ob_cone_026.rotation_euler = (-0.0, 1.641, 1.257)
ob_cone_026.scale = (0.3635, 0.3635, 0.9644)
ob_cone_026.lineart.crease_threshold = 0.0
ob_cone_027.location = (-2.486, 2.026e-08, 0.3912)
ob_cone_027.rotation_euler = (0.0, 4.782, -0.0)
ob_cone_027.scale = (0.3635, 0.3635, 0.9644)
ob_cone_027.lineart.crease_threshold = 0.0
ob_cone_028.location = (-0.7683, -2.365, 0.3912)
ob_cone_028.rotation_euler = (-1.192e-06, 4.782, 1.257)
ob_cone_028.scale = (0.3635, 0.3635, 0.9644)
ob_cone_028.lineart.crease_threshold = 0.0
ob_cone_029.location = (2.011, -1.461, 0.3912)
ob_cone_029.rotation_euler = (-7.366e-07, -1.501, -3.77)
ob_cone_029.scale = (0.3635, 0.3635, 0.9644)
ob_cone_029.lineart.crease_threshold = 0.0
ob_cone_030.location = (2.011, 1.461, 0.3912)
ob_cone_030.rotation_euler = (7.366e-07, -1.501, -2.513)
ob_cone_030.scale = (0.3635, 0.3635, 0.9644)
ob_cone_030.lineart.crease_threshold = 0.0
ob_cone_031.location = (-0.7683, 2.365, 0.3912)
ob_cone_031.rotation_euler = (1.192e-06, 4.782, -1.257)
ob_cone_031.scale = (0.3635, 0.3635, 0.9644)
ob_cone_031.lineart.crease_threshold = 0.0

# ---- collection membership
col_collection_1.objects.link(ob_icosphere_003)
col_collection_1.objects.link(ob_icosphere_001)
col_collection_1.objects.link(ob_cone)
col_collection_1.objects.link(ob_icosphere)
col_collection_1.objects.link(ob_sun)
col_collection_1.objects.link(ob_lamp)
col_collection_1.objects.link(ob_camera)
col_collection_1.objects.link(ob_cone_001)
col_collection_1.objects.link(ob_cone_002)
col_collection_1.objects.link(ob_cone_003)
col_collection_1.objects.link(ob_cone_004)
col_collection_1.objects.link(ob_cone_005)
col_collection_1.objects.link(ob_cone_006)
col_collection_1.objects.link(ob_cone_007)
col_collection_1.objects.link(ob_cone_008)
col_collection_1.objects.link(ob_cone_009)
col_collection_1.objects.link(ob_cone_010)
col_collection_1.objects.link(ob_cone_011)
col_collection_1.objects.link(ob_icosphere_002)
col_collection_1.objects.link(ob_cone_012)
col_collection_1.objects.link(ob_cone_013)
col_collection_1.objects.link(ob_cone_014)
col_collection_1.objects.link(ob_cone_015)
col_collection_1.objects.link(ob_cone_016)
col_collection_1.objects.link(ob_cone_017)
col_collection_1.objects.link(ob_cone_018)
col_collection_1.objects.link(ob_cone_019)
col_collection_1.objects.link(ob_cone_020)
col_collection_1.objects.link(ob_cone_021)
col_collection_1.objects.link(ob_cone_022)
col_collection_1.objects.link(ob_cone_023)
col_collection_1.objects.link(ob_cone_024)
col_collection_1.objects.link(ob_cone_025)
col_collection_1.objects.link(ob_cone_026)
col_collection_1.objects.link(ob_cone_027)
col_collection_1.objects.link(ob_cone_028)
col_collection_1.objects.link(ob_cone_029)
col_collection_1.objects.link(ob_cone_030)
col_collection_1.objects.link(ob_cone_031)

# ---- scene / render settings (as saved in the file)
scene.camera = ob_camera
scene.frame_start = 1; scene.frame_end = 250; scene.frame_set(22)
scene.render.engine = 'BLENDER_EEVEE_NEXT'
scene.render.image_settings.compression = 90
scene.render.resolution_x = 1600
scene.render.resolution_y = 1600
scene.render.resolution_percentage = 50
scene.render.dither_intensity = 0.0
scene.render.film_transparent = True
scene.render.bake_margin = 2
scene.render.bake_bias = 0.0
scene.cycles.use_denoising = False
scene.cycles.samples = 10
scene.cycles.sampling_pattern = 'TABULATED_SOBOL'
scene.cycles.light_sampling_threshold = 0.0
scene.cycles.use_adaptive_sampling = False
scene.cycles.use_light_tree = False
scene.cycles.blur_glossy = 0.0
scene.cycles.volume_bounces = 1
scene.cycles.pixel_filter_type = 'GAUSSIAN'
scene.cycles.sample_clamp_indirect = 0.0
scene.view_settings.view_transform = 'Standard'
bpy.context.view_layer.update()

